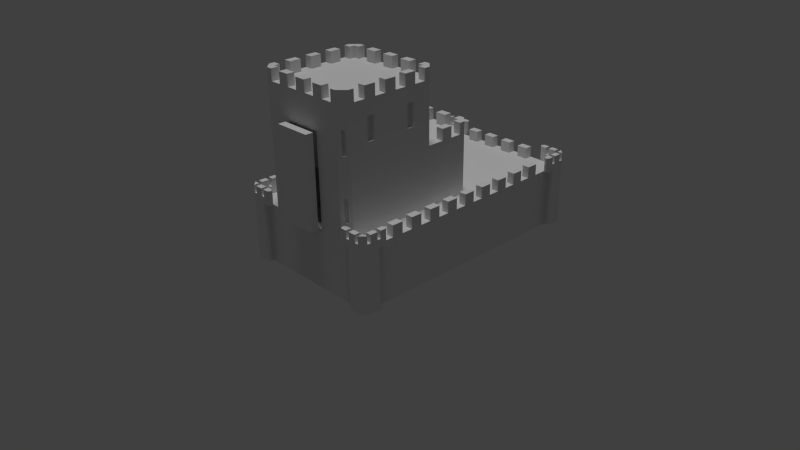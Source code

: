 # Source: FC_new_2_applied.blend  (saved by Blender 2.76.0; exported with 4.5.12 LTS)
import bpy
from mathutils import Matrix  # noqa: F401  (used for matrix-valued properties, if any)

bpy.ops.wm.read_factory_settings(use_empty=True)
scene = bpy.context.scene
scene.name = 'Scene'

# ---- collections
col_collection_1 = bpy.data.collections.new('Collection 1'); scene.collection.children.link(col_collection_1)

# ---- materials (node trees are filled in below, after node groups)
mat_material_002 = bpy.data.materials.new('Material.002')
mat_material_002.alpha_threshold = 0.0
mat_material_002.use_transparent_shadow = False
mat_material_002.roughness = 0.5

# ---- material node trees

# ---- world
world_world = bpy.data.worlds.new('World'); scene.world = world_world
world_world.color = (0.05088, 0.05088, 0.05088)
world_world.use_sun_shadow = False
world_world.sun_shadow_jitter_overblur = 0.0
world_world.cycles.sampling_method = 'MANUAL'
world_world.cycles.sample_map_resolution = 256

# ---- cameras
cam_camera = bpy.data.cameras.new('Camera')
cam_camera.clip_end = 100.0
cam_camera.lens = 35.0
cam_camera.sensor_width = 32.0
cam_camera.sensor_height = 18.0
cam_camera.ortho_scale = 7.314
cam_camera.dof.focus_distance = 0.0
cam_camera.dof.aperture_fstop = 128.0

# ---- lights
light_hemi = bpy.data.lights.new('Hemi', 'SUN')
light_hemi.transmission_factor = 0.0
light_hemi.angle = 0.1993
light_hemi.energy = 1.0
light_hemi.shadow_buffer_clip_start = 0.5
light_hemi.shadow_soft_size = 0.1
light_hemi.shadow_cascade_max_distance = 1000.0
light_hemi.cycles.use_multiple_importance_sampling = False

# ---- meshes
me_cube = bpy.data.meshes.new('Cube')
me_cube.from_pydata([(0.975, 2.45, 0.0), (0.975, -1.0, 0.0), (0.975, 2.45, 0.8), (0.975, -1.0, 0.8), (0.775, -1.0, 0.0), (0.975, -0.8, 0.8), (0.975, -0.8, 0.0), (0.975, -1.075, -4.284e-08), (0.975, -1.075, 0.8), (1.05, -1.0, 5.563e-08), (1.05, -1.0, 0.8), (0.775, -1.075, 0.9), (0.975, -1.075, 0.9), (0.975, -0.8, 0.9), (0.975, -1.0, 0.9), (0.775, -1.0, 0.9), (1.05, -0.8, 0.9), (1.05, -1.0, 0.9), (0.225, 0.4, 2.4), (0.225, 0.4, 2.55), (0.7, -0.9, 0.8), (0.6, -1.0, 0.8), (0.775, -1.0, 0.8), (0.6, -1.0, 2.4), (0.7, -0.9, 2.4), (0.7, -0.9, 1.6), (0.6, -1.0, 1.6), (0.6, 0.4, 1.6), (0.7, 0.3, 1.6), (0.7, 0.3, 2.4), (0.6, 0.4, 2.4), (0.7, 0.9, 1.6), (0.6, 1.0, 1.6), (0.6, 1.0, 0.8), (0.7, 0.9, 0.8), (0.875, -0.55, 0.8), (0.875, -0.55, 0.95), (0.875, -0.4, 0.8), (0.875, -0.4, 0.95), (0.975, -0.55, 0.8), (0.975, -0.55, 0.95), (0.975, -0.4, 0.8), (0.975, -0.4, 0.95), (0.675, -1.05, 0.8), (0.925, -1.075, 0.9), (0.6, -1.0, 2.1), (0.675, -1.05, 0.9), (1.025, -0.7, 0.9), (1.025, -0.7, 0.8), (0.7, -0.225, 2.55), (0.7, -0.225, 2.4), (0.7, -0.375, 2.55), (0.7, -0.375, 2.4), (0.6, -0.225, 2.55), (0.6, -0.225, 2.4), (0.6, -0.375, 2.55), (0.6, -0.375, 2.4), (0.7, 0.075, 2.55), (0.7, 0.075, 2.4), (0.7, -0.075, 2.55), (0.7, -0.075, 2.4), (0.6, 0.075, 2.55), (0.6, 0.075, 2.4), (0.6, -0.075, 2.55), (0.6, -0.075, 2.4), (0.7, -0.525, 2.55), (0.7, -0.525, 2.4), (0.7, -0.675, 2.55), (0.7, -0.675, 2.4), (0.6, -0.525, 2.55), (0.6, -0.525, 2.4), (0.6, -0.675, 2.55), (0.6, -0.675, 2.4), (0.7, -0.825, 2.55), (0.7, -0.825, 2.4), (0.6, -1.0, 2.55), (0.6, -1.0, 2.4), (0.6, -0.9, 2.55), (0.6, -0.9, 2.4), (0.525, -1.0, 2.55), (0.525, -1.0, 2.4), (0.7, -0.9, 2.55), (0.7, -0.9, 2.4), (0.6, -0.825, 2.55), (0.6, -0.825, 2.4), (0.525, -0.9, 2.55), (0.525, -0.9, 2.4), (0.525, 0.4, 2.55), (0.525, 0.4, 2.4), (0.7, 0.3, 2.55), (0.7, 0.3, 2.4), (0.6, 0.3, 2.55), (0.6, 0.3, 2.4), (0.7, 0.225, 2.55), (0.7, 0.225, 2.4), (0.6, 0.4, 2.55), (0.6, 0.4, 2.4), (0.525, 0.3, 2.55), (0.525, 0.3, 2.4), (0.6, 0.225, 2.55), (0.6, 0.225, 2.4), (0.875, -0.25, 0.8), (0.875, -0.25, 0.95), (0.875, -0.1, 0.8), (0.875, -0.1, 0.95), (0.975, -0.25, 0.8), (0.975, -0.25, 0.95), (0.975, -0.1, 0.8), (0.975, -0.1, 0.95), (0.875, 0.05, 0.8), (0.875, 0.05, 0.95), (0.875, 0.2, 0.8), (0.875, 0.2, 0.95), (0.975, 0.05, 0.8), (0.975, 0.05, 0.95), (0.975, 0.2, 0.8), (0.975, 0.2, 0.95), (0.875, 0.35, 0.8), (0.875, 0.35, 0.95), (0.875, 0.5, 0.8), (0.875, 0.5, 0.95), (0.975, 0.35, 0.8), (0.975, 0.35, 0.95), (0.975, 0.5, 0.8), (0.975, 0.5, 0.95), (0.875, 0.65, 0.8), (0.875, 0.65, 0.95), (0.875, 0.8, 0.8), (0.875, 0.8, 0.95), (0.975, 0.65, 0.8), (0.975, 0.65, 0.95), (0.975, 0.8, 0.8), (0.975, 0.8, 0.95), (0.875, 0.95, 0.8), (0.875, 0.95, 0.95), (0.875, 1.1, 0.8), (0.875, 1.1, 0.95), (0.975, 0.95, 0.8), (0.975, 0.95, 0.95), (0.975, 1.1, 0.8), (0.975, 1.1, 0.95), (0.875, 1.25, 0.8), (0.875, 1.25, 0.95), (0.875, 1.4, 0.8), (0.875, 1.4, 0.95), (0.975, 1.25, 0.8), (0.975, 1.25, 0.95), (0.975, 1.4, 0.8), (0.975, 1.4, 0.95), (0.875, 1.55, 0.8), (0.875, 1.55, 0.95), (0.875, 1.7, 0.8), (0.875, 1.7, 0.95), (0.975, 1.55, 0.8), (0.975, 1.55, 0.95), (0.975, 1.7, 0.8), (0.975, 1.7, 0.95), (0.875, 1.85, 0.8), (0.875, 1.85, 0.95), (0.875, 2.0, 0.8), (0.875, 2.0, 0.95), (0.975, 1.85, 0.8), (0.975, 1.85, 0.95), (0.975, 2.0, 0.8), (0.975, 2.0, 0.95), (0.975, 2.25, 0.0), (0.975, 2.25, 0.8), (0.775, 2.45, 0.0), (0.775, 2.45, 0.8), (1.025, 2.45, -8.196e-08), (0.975, 2.5, 0.0), (0.975, 2.525, 0.9), (1.05, 2.25, 0.9), (0.975, 2.25, 0.9), (0.775, 2.45, 0.9), (1.05, 2.45, 0.9), (0.975, 2.45, 0.9), (0.775, 2.525, 0.9), (1.025, 2.15, 0.8), (1.05, 2.4, 0.9), (0.825, 2.45, 0.9), (1.025, 2.15, 0.9), (0.675, 2.5, 0.9), (0.675, 2.5, 0.8), (0.525, 2.35, 0.8), (0.525, 2.35, 0.95), (0.375, 2.35, 0.8), (0.375, 2.35, 0.95), (0.525, 2.45, 0.8), (0.525, 2.45, 0.95), (0.375, 2.45, 0.8), (0.375, 2.45, 0.95), (0.225, 2.35, 0.8), (0.225, 2.35, 0.95), (0.075, 2.35, 0.8), (0.075, 2.35, 0.95), (0.225, 2.45, 0.8), (0.225, 2.45, 0.95), (0.075, 2.45, 0.8), (0.075, 2.45, 0.95), (0.525, 1.0, 1.75), (0.525, 1.0, 1.6), (0.7, 0.9, 1.75), (0.7, 0.9, 1.6), (0.6, 0.9, 1.75), (0.6, 0.9, 1.6), (0.7, 0.825, 1.75), (0.7, 0.825, 1.6), (0.6, 1.0, 1.75), (0.6, 1.0, 1.6), (0.525, 0.9, 1.75), (0.525, 0.9, 1.6), (0.6, 0.825, 1.75), (0.6, 0.825, 1.6), (0.7, 0.675, 1.75), (0.7, 0.675, 1.6), (0.7, 0.525, 1.75), (0.7, 0.525, 1.6), (0.6, 0.675, 1.75), (0.6, 0.675, 1.6), (0.6, 0.525, 1.75), (0.6, 0.525, 1.6), (0.225, 1.0, 1.75), (0.225, 1.0, 1.6), (0.375, 1.0, 1.75), (0.375, 1.0, 1.6), (0.225, 0.9, 1.75), (0.225, 0.9, 1.6), (0.375, 0.9, 1.75), (0.375, 0.9, 1.6), (0.075, 1.0, 1.75), (0.075, 1.0, 1.6), (0.075, 0.9, 1.75), (0.075, 0.9, 1.6), (0.375, 0.4, 2.55), (0.375, 0.4, 2.4), (0.225, 0.3, 2.55), (0.225, 0.3, 2.4), (0.375, 0.3, 2.55), (0.375, 0.3, 2.4), (0.075, 0.4, 2.55), (0.075, 0.4, 2.4), (0.075, 0.3, 2.55), (0.075, 0.3, 2.4), (0.225, -0.9, 2.4), (0.225, -0.9, 2.55), (0.375, -0.9, 2.55), (0.375, -0.9, 2.4), (0.225, -1.0, 2.55), (0.225, -1.0, 2.4), (0.375, -1.0, 2.55), (0.375, -1.0, 2.4), (0.075, -0.9, 2.55), (0.075, -0.9, 2.4), (0.075, -1.0, 2.55), (0.075, -1.0, 2.4), (0.25, -1.0, 1.6), (0.25, -1.0, 0.8), (0.25, -1.0, 2.0), (0.25, -1.0, 1.5), (0.25, -0.9, 1.6), (0.25, -0.9, 0.8), (0.25, -0.9, 1.5), (0.25, -0.9, 2.0), (0.25, 0.9, 0.8), (0.25, 0.9, 1.5), (0.25, -1.15, 0.8), (0.25, -1.15, 2.0), (0.25, -1.05, 0.8), (0.25, -1.05, 2.0), (0.975, 0.725, 0.8), (0.975, 0.725, 0.0), (0.975, 1.25, 0.8), (0.875, 1.065, 0.95), (0.9026, 1.1, 0.95), (0.875, 1.1, 0.8589), (0.975, 0.8865, 0.8), (0.7, 0.0, 0.8), (0.975, 0.0, 0.8), (0.7, -0.3, 2.4), (0.25, 0.0, 0.8), (1.0, -0.7, 0.9), (0.975, -0.725, 0.9), (0.975, -0.725, 0.8), (1.0, -0.7, 0.8), (0.975, -0.95, 0.9), (1.05, -0.725, 0.8), (1.05, -0.725, 0.9), (0.7, -0.9, 2.1), (0.925, -1.0, 0.9), (1.05, -0.95, 0.9), (0.7, -1.075, 0.9), (0.7, -1.075, 0.8), (0.675, -1.025, 0.8), (0.7, -1.0, 0.8), (0.7, -1.0, 0.9), (0.675, -1.025, 0.9), (1.05, -0.85, 0.9), (0.975, -0.85, 0.9), (0.825, -1.075, 0.9), (0.825, -1.0, 0.9), (0.975, -0.95, 1.0), (1.05, -0.95, 1.0), (1.05, -0.725, 1.0), (1.025, -0.7, 1.0), (0.925, -1.075, 1.0), (0.925, -1.0, 1.0), (0.775, -1.075, 1.0), (0.775, -1.0, 1.0), (0.975, -1.075, 1.0), (1.05, -0.8, 1.0), (1.05, -1.0, 1.0), (1.05, -0.85, 1.0), (0.975, -1.0, 1.0), (0.975, -0.85, 1.0), (0.975, -0.8, 1.0), (0.675, -1.05, 1.0), (0.975, -0.725, 1.0), (1.0, -0.7, 1.0), (0.7, -1.075, 1.0), (0.675, -1.025, 1.0), (0.7, -1.0, 1.0), (0.825, -1.075, 1.0), (0.825, -1.0, 1.0), (0.7, -0.9, 1.8), (0.6, -1.0, 1.8), (0.6333, -0.9667, 2.1), (0.6333, -0.9667, 1.8), (0.6667, -0.9333, 2.1), (0.6667, -0.9333, 1.8), (0.6181, -0.9348, 2.1), (0.6181, -0.9348, 1.8), (0.6348, -0.9181, 2.1), (0.6348, -0.9181, 1.8), (0.6, -1.0, 1.3), (0.7, -0.9, 1.3), (0.7, -0.9, 1.0), (0.6, -1.0, 1.0), (0.6333, -0.9667, 1.3), (0.6333, -0.9667, 1.0), (0.6667, -0.9333, 1.3), (0.6667, -0.9333, 1.0), (0.6181, -0.9348, 1.3), (0.6181, -0.9348, 1.0), (0.6348, -0.9181, 1.3), (0.6348, -0.9181, 1.0), (0.7, 2.45, 0.8), (0.675, 2.475, 0.8), (0.675, 2.475, 0.9), (0.7, 2.45, 0.9), (1.0, 2.15, 0.8), (0.975, 2.175, 0.8), (0.975, 2.175, 0.9), (1.0, 2.15, 0.9), (0.975, 2.525, 0.0), (0.975, 2.525, 0.8), (0.7, 2.525, 0.9), (0.7, 2.525, 0.8), (1.05, 2.45, -9.934e-08), (1.05, 2.45, 0.8), (0.975, 2.4, 0.9), (1.05, 2.175, 0.8), (1.05, 2.175, 0.9), (0.975, 2.3, 0.9), (0.925, 2.525, 0.9), (0.825, 2.525, 0.9), (1.05, 2.3, 0.9), (0.925, 2.45, 0.9), (0.6, 1.0, 1.3), (0.7, 0.9, 1.3), (0.7, 2.525, 1.0), (0.675, 2.5, 1.0), (0.975, 2.4, 1.0), (1.025, 2.15, 1.0), (1.05, 2.175, 1.0), (0.975, 2.525, 1.0), (1.05, 2.45, 1.0), (1.05, 2.4, 1.0), (1.05, 2.3, 1.0), (0.925, 2.45, 1.0), (0.925, 2.525, 1.0), (0.775, 2.45, 1.0), (0.775, 2.525, 1.0), (1.05, 2.25, 1.0), (0.7, 2.45, 1.0), (0.675, 2.475, 1.0), (1.0, 2.15, 1.0), (0.975, 2.175, 1.0), (0.975, 2.25, 1.0), (0.975, 2.45, 1.0), (0.825, 2.525, 1.0), (0.975, 2.3, 1.0), (0.825, 2.45, 1.0), (0.7, 0.9, 1.0), (0.6, 1.0, 1.0), (0.6667, 0.9333, 1.3), (0.6667, 0.9333, 1.0), (0.6333, 0.9667, 1.3), (0.6333, 0.9667, 1.0), (0.6348, 0.9181, 1.3), (0.6348, 0.9181, 1.0), (0.6181, 0.9348, 1.3), (0.6181, 0.9348, 1.0), (0.7, 0.3, 2.1), (0.6, 0.4, 2.1), (0.7, 0.3, 1.8), (0.6, 0.4, 1.8), (0.6667, 0.3333, 2.1), (0.6667, 0.3333, 1.8), (0.6333, 0.3667, 2.1), (0.6333, 0.3667, 1.8), (0.6348, 0.3181, 2.1), (0.6348, 0.3181, 1.8), (0.6181, 0.3348, 2.1), (0.6181, 0.3348, 1.8), (0.7, -0.65, 1.6), (0.7, -0.55, 1.6), (0.7, -0.65, 1.9), (0.7, -0.55, 1.9), (0.7, -0.65, 2.2), (0.7, -0.55, 2.2), (0.65, -0.5625, 1.9), (0.65, -0.6375, 1.9), (0.65, -0.6375, 2.2), (0.65, -0.5625, 2.2), (0.7, -0.05, 1.6), (0.7, 0.05, 1.6), (0.65, 0.0375, 2.2), (0.65, -0.0375, 2.2), (0.7, 0.05, 1.9), (0.7, -0.05, 1.9), (0.65, 0.0375, 1.9), (0.65, -0.0375, 1.9), (0.7, 0.05, 2.2), (0.7, -0.05, 2.2), (1.05, -0.825, 0.8), (1.025, -0.8, 0.8), (1.025, -0.8, 3.709e-08), (1.05, -0.825, 5.563e-08), (0.775, -1.05, 0.8), (0.8, -1.075, 0.8), (0.8, -1.075, -4.284e-08), (0.775, -1.05, -2.856e-08), (1.05, 2.275, -9.934e-08), (1.025, 2.25, -6.623e-08), (1.047, 2.275, -9.718e-08), (1.025, 2.25, 0.8), (1.05, 2.275, 0.8), (0.775, 2.5, 0.0), (0.8, 2.525, 0.0), (0.7998, 2.522, 0.0), (0.8, 2.525, 0.8), (0.775, 2.5, 0.8), (-0.975, 2.45, 0.0), (-0.975, -1.0, 0.0), (-0.975, 2.45, 0.8), (-0.975, -1.0, 0.8), (-0.775, -1.0, 0.0), (-0.975, -0.8, 0.8), (-0.975, -0.8, 0.0), (-0.975, -1.075, -4.284e-08), (-0.975, -1.075, 0.8), (-1.05, -1.0, 5.563e-08), (-1.05, -1.0, 0.8), (-0.775, -1.075, 0.9), (-0.975, -1.075, 0.9), (-0.975, -0.8, 0.9), (-0.975, -1.0, 0.9), (-0.775, -1.0, 0.9), (-1.05, -0.8, 0.9), (-1.05, -1.0, 0.9), (-0.225, 0.4, 2.4), (-0.225, 0.4, 2.55), (-0.7, -0.9, 0.8), (-0.6, -1.0, 0.8), (-0.775, -1.0, 0.8), (-0.6, -1.0, 2.4), (-0.7, -0.9, 2.4), (-0.7, -0.9, 1.6), (-0.6, -1.0, 1.6), (-0.6, 0.4, 1.6), (-0.7, 0.3, 1.6), (-0.7, 0.3, 2.4), (-0.6, 0.4, 2.4), (-0.7, 0.9, 1.6), (-0.6, 1.0, 1.6), (-0.6, 1.0, 0.8), (-0.7, 0.9, 0.8), (-0.875, -0.55, 0.8), (-0.875, -0.55, 0.95), (-0.875, -0.4, 0.8), (-0.875, -0.4, 0.95), (-0.975, -0.55, 0.8), (-0.975, -0.55, 0.95), (-0.975, -0.4, 0.8), (-0.975, -0.4, 0.95), (-0.675, -1.05, 0.8), (-0.925, -1.075, 0.9), (-0.6, -1.0, 2.1), (-0.675, -1.05, 0.9), (-1.025, -0.7, 0.9), (-1.025, -0.7, 0.8), (-0.7, -0.225, 2.55), (-0.7, -0.225, 2.4), (-0.7, -0.375, 2.55), (-0.7, -0.375, 2.4), (-0.6, -0.225, 2.55), (-0.6, -0.225, 2.4), (-0.6, -0.375, 2.55), (-0.6, -0.375, 2.4), (-0.7, 0.075, 2.55), (-0.7, 0.075, 2.4), (-0.7, -0.075, 2.55), (-0.7, -0.075, 2.4), (-0.6, 0.075, 2.55), (-0.6, 0.075, 2.4), (-0.6, -0.075, 2.55), (-0.6, -0.075, 2.4), (-0.7, -0.525, 2.55), (-0.7, -0.525, 2.4), (-0.7, -0.675, 2.55), (-0.7, -0.675, 2.4), (-0.6, -0.525, 2.55), (-0.6, -0.525, 2.4), (-0.6, -0.675, 2.55), (-0.6, -0.675, 2.4), (-0.7, -0.825, 2.55), (-0.7, -0.825, 2.4), (-0.6, -1.0, 2.55), (-0.6, -1.0, 2.4), (-0.6, -0.9, 2.55), (-0.6, -0.9, 2.4), (-0.525, -1.0, 2.55), (-0.525, -1.0, 2.4), (-0.7, -0.9, 2.55), (-0.7, -0.9, 2.4), (-0.6, -0.825, 2.55), (-0.6, -0.825, 2.4), (-0.525, -0.9, 2.55), (-0.525, -0.9, 2.4), (-0.525, 0.4, 2.55), (-0.525, 0.4, 2.4), (-0.7, 0.3, 2.55), (-0.7, 0.3, 2.4), (-0.6, 0.3, 2.55), (-0.6, 0.3, 2.4), (-0.7, 0.225, 2.55), (-0.7, 0.225, 2.4), (-0.6, 0.4, 2.55), (-0.6, 0.4, 2.4), (-0.525, 0.3, 2.55), (-0.525, 0.3, 2.4), (-0.6, 0.225, 2.55), (-0.6, 0.225, 2.4), (-0.875, -0.25, 0.8), (-0.875, -0.25, 0.95), (-0.875, -0.1, 0.8), (-0.875, -0.1, 0.95), (-0.975, -0.25, 0.8), (-0.975, -0.25, 0.95), (-0.975, -0.1, 0.8), (-0.975, -0.1, 0.95), (-0.875, 0.05, 0.8), (-0.875, 0.05, 0.95), (-0.875, 0.2, 0.8), (-0.875, 0.2, 0.95), (-0.975, 0.05, 0.8), (-0.975, 0.05, 0.95), (-0.975, 0.2, 0.8), (-0.975, 0.2, 0.95), (-0.875, 0.35, 0.8), (-0.875, 0.35, 0.95), (-0.875, 0.5, 0.8), (-0.875, 0.5, 0.95), (-0.975, 0.35, 0.8), (-0.975, 0.35, 0.95), (-0.975, 0.5, 0.8), (-0.975, 0.5, 0.95), (-0.875, 0.65, 0.8), (-0.875, 0.65, 0.95), (-0.875, 0.8, 0.8), (-0.875, 0.8, 0.95), (-0.975, 0.65, 0.8), (-0.975, 0.65, 0.95), (-0.975, 0.8, 0.8), (-0.975, 0.8, 0.95), (-0.875, 0.95, 0.8), (-0.875, 0.95, 0.95), (-0.875, 1.1, 0.8), (-0.875, 1.1, 0.95), (-0.975, 0.95, 0.8), (-0.975, 0.95, 0.95), (-0.975, 1.1, 0.8), (-0.975, 1.1, 0.95), (-0.875, 1.25, 0.8), (-0.875, 1.25, 0.95), (-0.875, 1.4, 0.8), (-0.875, 1.4, 0.95), (-0.975, 1.25, 0.8), (-0.975, 1.25, 0.95), (-0.975, 1.4, 0.8), (-0.975, 1.4, 0.95), (-0.875, 1.55, 0.8), (-0.875, 1.55, 0.95), (-0.875, 1.7, 0.8), (-0.875, 1.7, 0.95), (-0.975, 1.55, 0.8), (-0.975, 1.55, 0.95), (-0.975, 1.7, 0.8), (-0.975, 1.7, 0.95), (-0.875, 1.85, 0.8), (-0.875, 1.85, 0.95), (-0.875, 2.0, 0.8), (-0.875, 2.0, 0.95), (-0.975, 1.85, 0.8), (-0.975, 1.85, 0.95), (-0.975, 2.0, 0.8), (-0.975, 2.0, 0.95), (-0.975, 2.25, 0.0), (-0.975, 2.25, 0.8), (-0.775, 2.45, 0.0), (-0.775, 2.45, 0.8), (-1.025, 2.45, -8.196e-08), (-0.975, 2.5, 0.0), (-0.975, 2.525, 0.9), (-1.05, 2.25, 0.9), (-0.975, 2.25, 0.9), (-0.775, 2.45, 0.9), (-1.05, 2.45, 0.9), (-0.975, 2.45, 0.9), (-0.775, 2.525, 0.9), (-1.025, 2.15, 0.8), (-1.05, 2.4, 0.9), (-0.825, 2.45, 0.9), (-1.025, 2.15, 0.9), (-0.675, 2.5, 0.9), (-0.675, 2.5, 0.8), (-0.525, 2.35, 0.8), (-0.525, 2.35, 0.95), (-0.375, 2.35, 0.8), (-0.375, 2.35, 0.95), (-0.525, 2.45, 0.8), (-0.525, 2.45, 0.95), (-0.375, 2.45, 0.8), (-0.375, 2.45, 0.95), (-0.225, 2.35, 0.8), (-0.225, 2.35, 0.95), (-0.075, 2.35, 0.8), (-0.075, 2.35, 0.95), (-0.225, 2.45, 0.8), (-0.225, 2.45, 0.95), (-0.075, 2.45, 0.8), (-0.075, 2.45, 0.95), (-0.525, 1.0, 1.75), (-0.525, 1.0, 1.6), (-0.7, 0.9, 1.75), (-0.7, 0.9, 1.6), (-0.6, 0.9, 1.75), (-0.6, 0.9, 1.6), (-0.7, 0.825, 1.75), (-0.7, 0.825, 1.6), (-0.6, 1.0, 1.75), (-0.6, 1.0, 1.6), (-0.525, 0.9, 1.75), (-0.525, 0.9, 1.6), (-0.6, 0.825, 1.75), (-0.6, 0.825, 1.6), (-0.7, 0.675, 1.75), (-0.7, 0.675, 1.6), (-0.7, 0.525, 1.75), (-0.7, 0.525, 1.6), (-0.6, 0.675, 1.75), (-0.6, 0.675, 1.6), (-0.6, 0.525, 1.75), (-0.6, 0.525, 1.6), (-0.225, 1.0, 1.75), (-0.225, 1.0, 1.6), (-0.375, 1.0, 1.75), (-0.375, 1.0, 1.6), (-0.225, 0.9, 1.75), (-0.225, 0.9, 1.6), (-0.375, 0.9, 1.75), (-0.375, 0.9, 1.6), (-0.075, 1.0, 1.75), (-0.075, 1.0, 1.6), (-0.075, 0.9, 1.75), (-0.075, 0.9, 1.6), (-0.375, 0.4, 2.55), (-0.375, 0.4, 2.4), (-0.225, 0.3, 2.55), (-0.225, 0.3, 2.4), (-0.375, 0.3, 2.55), (-0.375, 0.3, 2.4), (-0.075, 0.4, 2.55), (-0.075, 0.4, 2.4), (-0.075, 0.3, 2.55), (-0.075, 0.3, 2.4), (-0.225, -0.9, 2.4), (-0.225, -0.9, 2.55), (-0.375, -0.9, 2.55), (-0.375, -0.9, 2.4), (-0.225, -1.0, 2.55), (-0.225, -1.0, 2.4), (-0.375, -1.0, 2.55), (-0.375, -1.0, 2.4), (-0.075, -0.9, 2.55), (-0.075, -0.9, 2.4), (-0.075, -1.0, 2.55), (-0.075, -1.0, 2.4), (-0.25, -1.0, 1.6), (-0.25, -1.0, 0.8), (-0.25, -1.0, 2.0), (-0.25, -1.0, 1.5), (-0.25, -0.9, 1.6), (-0.25, -0.9, 0.8), (-0.25, -0.9, 1.5), (-0.25, -0.9, 2.0), (-0.25, 0.9, 0.8), (-0.25, 0.9, 1.5), (-0.25, -1.15, 0.8), (-0.25, -1.15, 2.0), (-0.25, -1.05, 0.8), (-0.25, -1.05, 2.0), (-0.975, 0.725, 0.8), (-0.975, 0.725, 0.0), (-0.975, 1.25, 0.8), (0.0, 1.25, 0.8), (-0.875, 1.065, 0.95), (-0.9026, 1.1, 0.95), (-0.875, 1.1, 0.8589), (-0.975, 0.8865, 0.8), (-0.7, 0.0, 0.8), (-0.975, 0.0, 0.8), (-0.7, -0.3, 2.4), (-0.25, 0.0, 0.8), (-1.0, -0.7, 0.9), (-0.975, -0.725, 0.9), (-0.975, -0.725, 0.8), (-1.0, -0.7, 0.8), (-0.975, -0.95, 0.9), (-1.05, -0.725, 0.8), (-1.05, -0.725, 0.9), (-0.7, -0.9, 2.1), (-0.925, -1.0, 0.9), (-1.05, -0.95, 0.9), (-0.7, -1.075, 0.9), (-0.7, -1.075, 0.8), (-0.675, -1.025, 0.8), (-0.7, -1.0, 0.8), (-0.7, -1.0, 0.9), (-0.675, -1.025, 0.9), (-1.05, -0.85, 0.9), (-0.975, -0.85, 0.9), (-0.825, -1.075, 0.9), (-0.825, -1.0, 0.9), (-0.975, -0.95, 1.0), (-1.05, -0.95, 1.0), (-1.05, -0.725, 1.0), (-1.025, -0.7, 1.0), (-0.925, -1.075, 1.0), (-0.925, -1.0, 1.0), (-0.775, -1.075, 1.0), (-0.775, -1.0, 1.0), (-0.975, -1.075, 1.0), (-1.05, -0.8, 1.0), (-1.05, -1.0, 1.0), (-1.05, -0.85, 1.0), (-0.975, -1.0, 1.0), (-0.975, -0.85, 1.0), (-0.975, -0.8, 1.0), (-0.675, -1.05, 1.0), (-0.975, -0.725, 1.0), (-1.0, -0.7, 1.0), (-0.7, -1.075, 1.0), (-0.675, -1.025, 1.0), (-0.7, -1.0, 1.0), (-0.825, -1.075, 1.0), (-0.825, -1.0, 1.0), (-0.7, -0.9, 1.8), (-0.6, -1.0, 1.8), (-0.6333, -0.9667, 2.1), (-0.6333, -0.9667, 1.8), (-0.6667, -0.9333, 2.1), (-0.6667, -0.9333, 1.8), (-0.6181, -0.9348, 2.1), (-0.6181, -0.9348, 1.8), (-0.6348, -0.9181, 2.1), (-0.6348, -0.9181, 1.8), (-0.6, -1.0, 1.3), (-0.7, -0.9, 1.3), (-0.7, -0.9, 1.0), (-0.6, -1.0, 1.0), (-0.6333, -0.9667, 1.3), (-0.6333, -0.9667, 1.0), (-0.6667, -0.9333, 1.3), (-0.6667, -0.9333, 1.0), (-0.6181, -0.9348, 1.3), (-0.6181, -0.9348, 1.0), (-0.6348, -0.9181, 1.3), (-0.6348, -0.9181, 1.0), (0.0, 1.0, 1.6), (0.0, 1.0, 1.75), (0.0, 0.9, 1.6), (0.0, 0.9, 1.75), (0.0, 0.4, 1.6), (0.0, 0.4, 2.4), (0.0, 1.0, 0.8), (0.0, 1.0, 1.6), (0.0, -1.0, 2.4), (0.0, 0.4, 2.4), (0.0, 0.4, 2.55), (0.0, 0.3, 2.4), (0.0, 0.3, 2.55), (0.0, -0.9, 2.4), (0.0, -0.9, 2.55), (0.0, -1.0, 2.4), (0.0, -1.0, 2.55), (0.0, -1.0, 0.8), (0.0, -1.0, 2.0), (0.0, -0.9, 1.6), (0.0, -0.9, 0.8), (0.0, -0.9, 2.0), (0.0, -0.9, 1.5), (0.0, 0.9, 0.8), (0.0, 0.9, 1.5), (0.0, -1.05, 2.0), (0.0, -1.05, 0.8), (0.0, -1.15, 2.0), (0.0, -1.15, 0.8), (0.0, 2.45, 0.8), (0.0, 2.45, 0.0), (0.0, -1.0, 0.0), (0.0, -0.3, 2.4), (0.0, 0.0, 0.8), (-0.7, 2.45, 0.8), (-0.675, 2.475, 0.8), (-0.675, 2.475, 0.9), (-0.7, 2.45, 0.9), (-1.0, 2.15, 0.8), (-0.975, 2.175, 0.8), (-0.975, 2.175, 0.9), (-1.0, 2.15, 0.9), (-0.975, 2.525, 0.0), (-0.975, 2.525, 0.8), (-0.7, 2.525, 0.9), (-0.7, 2.525, 0.8), (-1.05, 2.45, -9.934e-08), (-1.05, 2.45, 0.8), (-0.975, 2.4, 0.9), (-1.05, 2.175, 0.8), (-1.05, 2.175, 0.9), (-0.975, 2.3, 0.9), (-0.925, 2.525, 0.9), (-0.825, 2.525, 0.9), (-1.05, 2.3, 0.9), (-0.925, 2.45, 0.9), (-0.6, 1.0, 1.3), (-0.7, 0.9, 1.3), (-0.7, 2.525, 1.0), (-0.675, 2.5, 1.0), (-0.975, 2.4, 1.0), (-1.025, 2.15, 1.0), (-1.05, 2.175, 1.0), (-0.975, 2.525, 1.0), (-1.05, 2.45, 1.0), (-1.05, 2.4, 1.0), (-1.05, 2.3, 1.0), (-0.925, 2.45, 1.0), (-0.925, 2.525, 1.0), (-0.775, 2.45, 1.0), (-0.775, 2.525, 1.0), (-1.05, 2.25, 1.0), (-0.7, 2.45, 1.0), (-0.675, 2.475, 1.0), (-1.0, 2.15, 1.0), (-0.975, 2.175, 1.0), (-0.975, 2.25, 1.0), (-0.975, 2.45, 1.0), (-0.825, 2.525, 1.0), (-0.975, 2.3, 1.0), (-0.825, 2.45, 1.0), (-0.7, 0.9, 1.0), (-0.6, 1.0, 1.0), (-0.6667, 0.9333, 1.3), (-0.6667, 0.9333, 1.0), (-0.6333, 0.9667, 1.3), (-0.6333, 0.9667, 1.0), (-0.6348, 0.9181, 1.3), (-0.6348, 0.9181, 1.0), (-0.6181, 0.9348, 1.3), (-0.6181, 0.9348, 1.0), (-0.7, 0.3, 2.1), (-0.6, 0.4, 2.1), (-0.7, 0.3, 1.8), (-0.6, 0.4, 1.8), (-0.6667, 0.3333, 2.1), (-0.6667, 0.3333, 1.8), (-0.6333, 0.3667, 2.1), (-0.6333, 0.3667, 1.8), (-0.6348, 0.3181, 2.1), (-0.6348, 0.3181, 1.8), (-0.6181, 0.3348, 2.1), (-0.6181, 0.3348, 1.8), (-0.7, -0.65, 1.6), (-0.7, -0.55, 1.6), (-0.7, -0.65, 1.9), (-0.7, -0.55, 1.9), (-0.7, -0.65, 2.2), (-0.7, -0.55, 2.2), (-0.65, -0.5625, 1.9), (-0.65, -0.6375, 1.9), (-0.65, -0.6375, 2.2), (-0.65, -0.5625, 2.2), (-0.7, -0.05, 1.6), (-0.7, 0.05, 1.6), (-0.65, 0.0375, 2.2), (-0.65, -0.0375, 2.2), (-0.7, 0.05, 1.9), (-0.7, -0.05, 1.9), (-0.65, 0.0375, 1.9), (-0.65, -0.0375, 1.9), (-0.7, 0.05, 2.2), (-0.7, -0.05, 2.2), (-1.05, -0.825, 0.8), (-1.025, -0.8, 0.8), (-1.025, -0.8, 3.709e-08), (-1.05, -0.825, 5.563e-08), (-0.775, -1.05, 0.8), (-0.8, -1.075, 0.8), (-0.8, -1.075, -4.284e-08), (-0.775, -1.05, -2.856e-08), (-1.05, 2.275, -9.934e-08), (-1.025, 2.25, -6.623e-08), (-1.047, 2.275, -9.718e-08), (-1.025, 2.25, 0.8), (-1.05, 2.275, 0.8), (-0.775, 2.5, 0.0), (-0.8, 2.525, 0.0), (-0.7998, 2.522, 0.0), (-0.8, 2.525, 0.8), (-0.775, 2.5, 0.8)], [], [(170, 450, 449, 354), (286, 436, 5, 283, 284, 48), (271, 270, 278, 5, 6), (14, 12, 309, 313), (7, 1, 9), (8, 10, 17, 12), (48, 284, 281, 47), (9, 10, 8, 7), (259, 256, 260, 262), (832, 279, 29, 30, 805), (234, 19, 236, 238), (415, 416, 418, 417), (337, 21, 20, 336, 341, 339), (325, 26, 25, 324, 329, 327), (300, 15, 11, 299), (4, 22, 21), (27, 406, 410, 408, 405, 28), (33, 394, 398, 396, 393, 34), (36, 38, 37, 35), (38, 42, 41, 37), (42, 40, 39, 41), (40, 36, 35, 39), (40, 42, 38, 36), (293, 43, 46, 296), (47, 281, 318, 304), (6, 5, 436, 437), (5, 13, 282, 283), (51, 49, 53, 55), (51, 55, 56, 52), (49, 51, 52, 50), (53, 49, 50, 54), (55, 53, 54, 56), (59, 57, 61, 63), (59, 63, 64, 60), (57, 59, 60, 58), (61, 57, 58, 62), (63, 61, 62, 64), (67, 65, 69, 71), (67, 71, 72, 68), (65, 67, 68, 66), (69, 65, 66, 70), (71, 69, 70, 72), (75, 81, 73, 83, 77, 85, 79), (75, 79, 80, 76), (81, 75, 76, 82), (83, 73, 74, 84), (85, 77, 78, 86), (73, 81, 82, 74), (77, 83, 84, 78), (79, 85, 86, 80), (89, 95, 87, 97, 91, 99, 93), (89, 93, 94, 90), (95, 89, 90, 96), (97, 87, 88, 98), (99, 91, 92, 100), (87, 95, 96, 88), (91, 97, 98, 92), (93, 99, 100, 94), (102, 104, 103, 101), (104, 108, 107, 103), (108, 106, 105, 107), (106, 102, 101, 105), (106, 108, 104, 102), (110, 112, 111, 109), (112, 116, 115, 111), (116, 114, 113, 115), (114, 110, 109, 113), (114, 116, 112, 110), (118, 120, 119, 117), (120, 124, 123, 119), (124, 122, 121, 123), (122, 118, 117, 121), (122, 124, 120, 118), (126, 128, 127, 125), (128, 132, 131, 127), (132, 130, 129, 131), (130, 126, 125, 129), (130, 132, 128, 126), (273, 136, 275), (274, 140, 139, 135, 275), (140, 138, 137, 139), (138, 134, 133, 137), (138, 140, 274, 273, 134), (142, 144, 143, 141), (144, 148, 147, 143), (148, 146, 145, 147), (146, 142, 141, 145), (146, 148, 144, 142), (150, 152, 151, 149), (152, 156, 155, 151), (156, 154, 153, 155), (154, 150, 149, 153), (154, 156, 152, 150), (158, 160, 159, 157), (160, 164, 163, 159), (164, 162, 161, 163), (162, 158, 157, 161), (162, 164, 160, 158), (165, 0, 169, 445, 444), (358, 359, 447, 443), (183, 182, 356, 357), (169, 0, 170), (355, 354, 449, 451), (173, 166, 351, 352), (168, 174, 349, 346), (381, 382, 371, 385, 384), (185, 187, 186, 184), (187, 191, 190, 186), (191, 189, 188, 190), (189, 185, 184, 188), (189, 191, 187, 185), (193, 195, 194, 192), (195, 199, 198, 194), (199, 197, 196, 198), (197, 193, 192, 196), (197, 199, 195, 193), (202, 208, 200, 210, 204, 212, 206), (202, 206, 207, 203), (208, 202, 203, 209), (210, 200, 201, 211), (212, 204, 205, 213), (200, 208, 209, 201), (204, 210, 211, 205), (206, 212, 213, 207), (216, 214, 218, 220), (216, 220, 221, 217), (214, 216, 217, 215), (218, 214, 215, 219), (220, 218, 219, 221), (224, 222, 226, 228), (224, 228, 229, 225), (222, 224, 225, 223), (226, 222, 223, 227), (228, 226, 227, 229), (230, 232, 233, 231), (801, 230, 231, 800), (234, 238, 239, 235), (19, 234, 235, 18), (236, 19, 18, 237), (238, 236, 237, 239), (240, 242, 243, 241), (810, 240, 241, 809), (246, 245, 248, 250), (246, 250, 251, 247), (245, 246, 247, 244), (248, 245, 244, 249), (250, 248, 249, 251), (252, 254, 255, 253), (814, 252, 253, 813), (257, 21, 337, 334, 26, 256, 259), (808, 818, 258, 256, 26, 325, 45, 23), (819, 260, 263, 821), (820, 261, 280, 833), (822, 262, 260, 819), (256, 258, 263, 260), (817, 257, 261, 820), (257, 259, 262, 261), (823, 264, 265, 824), (261, 262, 265, 264, 280), (825, 269, 268, 826), (269, 267, 266, 268), (828, 826, 268, 266), (165, 166, 272, 276, 270, 271), (20, 277, 34, 393, 369, 31, 28, 426, 425, 416, 415, 25, 335, 336), (20, 21, 22), (272, 726, 33), (136, 274, 275), (272, 33, 34), (134, 273, 275, 135, 133), (273, 274, 136), (276, 272, 34), (270, 276, 34, 277, 278), (278, 277, 20, 22, 3, 5), (15, 22, 294, 295), (833, 280, 264, 823), (283, 282, 281, 284), (282, 13, 315, 317), (48, 47, 287, 286), (4, 1, 7, 441, 442), (46, 43, 292, 291), (285, 14, 17, 290), (439, 22, 4, 442), (295, 294, 293, 296), (292, 440, 11, 291), (11, 15, 308, 307), (440, 8, 12, 44, 299, 11), (439, 440, 292), (13, 16, 310, 315), (297, 298, 314, 312), (13, 298, 297, 16), (281, 282, 317, 318), (15, 295, 321, 308), (314, 301, 302, 312), (307, 308, 321, 320, 316), (12, 17, 311, 309), (315, 310, 304, 318, 317), (167, 168, 452, 448), (307, 316, 319), (285, 290, 302, 301), (290, 297, 312, 302), (306, 323, 322, 305), (289, 300, 323, 306), (46, 291, 319, 316), (295, 296, 320, 321), (300, 299, 322, 323), (5, 3, 14, 285, 298, 13), (313, 309, 311), (726, 806, 33), (44, 289, 306, 305), (304, 310, 303), (14, 289, 44, 12), (299, 44, 305, 322), (291, 11, 307, 319), (298, 285, 301, 314), (2, 168, 829, 726, 272, 166), (287, 47, 304, 303), (296, 46, 316, 320), (23, 45, 326, 328, 288, 24), (45, 325, 327, 326), (327, 329, 333, 331), (328, 329, 324, 288), (330, 331, 333, 332), (326, 327, 331, 330), (329, 328, 332, 333), (328, 326, 330, 332), (26, 334, 338, 340, 335, 25), (334, 337, 339, 338), (339, 341, 345, 343), (340, 341, 336, 335), (342, 343, 345, 344), (338, 339, 343, 342), (341, 340, 344, 345), (340, 338, 342, 344), (0, 165, 271, 6, 1, 4, 831, 830, 167), (168, 167, 830, 829), (267, 827, 828, 266), (267, 269, 825, 827), (262, 822, 824, 265), (258, 818, 821, 263), (4, 21, 257, 817, 831), (254, 816, 815, 255), (252, 814, 816, 254), (242, 812, 811, 243), (240, 810, 812, 242), (23, 24, 279, 832, 808), (33, 806, 807, 32, 368, 394), (27, 804, 805, 30, 404, 406), (27, 28, 31, 32, 807, 804), (232, 803, 802, 233), (230, 801, 803, 232), (346, 349, 348, 347), (183, 347, 348, 182), (352, 351, 350, 353), (350, 178, 181, 353), (177, 451, 357, 356), (389, 376, 375), (355, 451, 177, 365, 364, 171), (166, 446, 361, 178, 350, 351), (180, 367, 379, 392), (181, 178, 361, 362), (169, 170, 354, 358), (354, 355, 359, 358), (359, 355, 171, 175), (175, 171, 375, 376), (361, 447, 172, 362), (176, 360, 179, 175), (174, 180, 365, 177), (352, 353, 386, 387), (349, 174, 381, 384), (363, 173, 172, 366), (171, 176, 389, 375), (383, 373, 374), (174, 177, 382, 381), (172, 173, 388, 383), (372, 391, 378, 377), (179, 360, 372, 377), (367, 364, 380, 379), (365, 180, 392, 390), (356, 182, 371, 370), (353, 181, 373, 386), (366, 179, 377, 378), (371, 382, 370), (173, 352, 387, 388), (364, 365, 390, 380), (2, 166, 173, 363, 360, 176), (348, 349, 384, 385), (360, 363, 391, 372), (363, 366, 378, 391), (176, 175, 376, 389), (166, 165, 444, 446), (383, 388, 387, 386, 373), (181, 362, 374, 373), (177, 356, 370, 382), (362, 172, 383, 374), (182, 348, 385, 371), (392, 379, 380, 390), (368, 32, 31, 369, 395, 397), (396, 395, 369, 393), (396, 398, 402, 400), (394, 368, 397, 398), (402, 401, 399, 400), (395, 396, 400, 399), (398, 397, 401, 402), (397, 395, 399, 401), (404, 30, 29, 403, 407, 409), (408, 407, 403, 405), (408, 410, 414, 412), (406, 404, 409, 410), (414, 413, 411, 412), (407, 408, 412, 411), (410, 409, 413, 414), (409, 407, 411, 413), (420, 419, 423, 424), (25, 415, 417, 419, 420, 418, 416, 425, 430, 434, 433, 429, 426, 28, 405, 403, 29, 279, 24, 288, 324), (421, 424, 423, 422), (418, 420, 424, 421), (419, 417, 422, 423), (417, 418, 421, 422), (431, 427, 428, 432), (426, 429, 430, 425), (434, 430, 432, 428), (429, 433, 427, 431), (430, 429, 431, 432), (433, 434, 428, 427), (17, 14, 313, 311), (16, 287, 303, 310), (3, 22, 15, 300, 289, 14), (1, 6, 437, 438, 9), (438, 435, 10, 9), (435, 438, 437, 436), (10, 435, 16, 297, 290, 17), (16, 435, 286, 287), (435, 436, 286), (439, 442, 441, 440), (7, 8, 440, 441), (22, 439, 292, 43, 293, 294), (443, 444, 445), (446, 444, 443, 447), (443, 445, 169, 358), (447, 359, 175, 179, 366, 172), (446, 447, 361), (448, 449, 450), (451, 449, 448, 452), (0, 167, 448, 450, 170), (357, 452, 168, 346, 347, 183), (451, 452, 357), (168, 2, 176, 367, 180, 174), (367, 176, 171, 364), (623, 842, 937, 938), (740, 501, 738, 737, 458, 924), (724, 459, 458, 732, 723), (467, 767, 763, 465), (460, 462, 454), (461, 465, 470, 463), (501, 500, 735, 738), (462, 460, 461, 463), (712, 715, 713, 709), (832, 805, 483, 482, 733), (687, 691, 689, 472), (903, 905, 906, 904), (791, 793, 795, 790, 473, 474), (779, 781, 783, 778, 478, 479), (754, 753, 464, 468), (457, 474, 475), (480, 481, 893, 896, 898, 894), (486, 487, 881, 884, 886, 882), (489, 488, 490, 491), (491, 490, 494, 495), (495, 494, 492, 493), (493, 492, 488, 489), (493, 489, 491, 495), (747, 750, 499, 496), (500, 758, 772, 735), (459, 925, 924, 458), (458, 737, 736, 466), (504, 508, 506, 502), (504, 505, 509, 508), (502, 503, 505, 504), (506, 507, 503, 502), (508, 509, 507, 506), (512, 516, 514, 510), (512, 513, 517, 516), (510, 511, 513, 512), (514, 515, 511, 510), (516, 517, 515, 514), (520, 524, 522, 518), (520, 521, 525, 524), (518, 519, 521, 520), (522, 523, 519, 518), (524, 525, 523, 522), (528, 532, 538, 530, 536, 526, 534), (528, 529, 533, 532), (534, 535, 529, 528), (536, 537, 527, 526), (538, 539, 531, 530), (526, 527, 535, 534), (530, 531, 537, 536), (532, 533, 539, 538), (542, 546, 552, 544, 550, 540, 548), (542, 543, 547, 546), (548, 549, 543, 542), (550, 551, 541, 540), (552, 553, 545, 544), (540, 541, 549, 548), (544, 545, 551, 550), (546, 547, 553, 552), (555, 554, 556, 557), (557, 556, 560, 561), (561, 560, 558, 559), (559, 558, 554, 555), (559, 555, 557, 561), (563, 562, 564, 565), (565, 564, 568, 569), (569, 568, 566, 567), (567, 566, 562, 563), (567, 563, 565, 569), (571, 570, 572, 573), (573, 572, 576, 577), (577, 576, 574, 575), (575, 574, 570, 571), (575, 571, 573, 577), (579, 578, 580, 581), (581, 580, 584, 585), (585, 584, 582, 583), (583, 582, 578, 579), (583, 579, 581, 585), (727, 729, 589), (728, 729, 588, 592, 593), (593, 592, 590, 591), (591, 590, 586, 587), (591, 587, 727, 728, 593), (595, 594, 596, 597), (597, 596, 600, 601), (601, 600, 598, 599), (599, 598, 594, 595), (599, 595, 597, 601), (603, 602, 604, 605), (605, 604, 608, 609), (609, 608, 606, 607), (607, 606, 602, 603), (607, 603, 605, 609), (611, 610, 612, 613), (613, 612, 616, 617), (617, 616, 614, 615), (615, 614, 610, 611), (615, 611, 613, 617), (618, 932, 933, 622, 453), (846, 931, 935, 847), (636, 845, 844, 635), (622, 623, 453), (843, 939, 937, 842), (626, 840, 839, 619), (621, 834, 837, 627), (869, 872, 873, 859, 870), (638, 637, 639, 640), (640, 639, 643, 644), (644, 643, 641, 642), (642, 641, 637, 638), (642, 638, 640, 644), (646, 645, 647, 648), (648, 647, 651, 652), (652, 651, 649, 650), (650, 649, 645, 646), (650, 646, 648, 652), (655, 659, 665, 657, 663, 653, 661), (655, 656, 660, 659), (661, 662, 656, 655), (663, 664, 654, 653), (665, 666, 658, 657), (653, 654, 662, 661), (657, 658, 664, 663), (659, 660, 666, 665), (669, 673, 671, 667), (669, 670, 674, 673), (667, 668, 670, 669), (671, 672, 668, 667), (673, 674, 672, 671), (677, 681, 679, 675), (677, 678, 682, 681), (675, 676, 678, 677), (679, 680, 676, 675), (681, 682, 680, 679), (683, 684, 686, 685), (801, 800, 684, 683), (687, 688, 692, 691), (472, 471, 688, 687), (689, 690, 471, 472), (691, 692, 690, 689), (693, 694, 696, 695), (810, 809, 694, 693), (699, 703, 701, 698), (699, 700, 704, 703), (698, 697, 700, 699), (701, 702, 697, 698), (703, 704, 702, 701), (705, 706, 708, 707), (814, 813, 706, 705), (710, 712, 709, 479, 788, 791, 474), (808, 476, 498, 779, 479, 709, 711, 818), (819, 821, 716, 713), (820, 833, 734, 714), (822, 819, 713, 715), (709, 713, 716, 711), (817, 820, 714, 710), (710, 714, 715, 712), (823, 824, 718, 717), (714, 734, 717, 718, 715), (825, 826, 721, 722), (722, 721, 719, 720), (828, 719, 721, 826), (618, 724, 723, 730, 725, 619), (473, 790, 789, 478, 903, 904, 913, 914, 481, 484, 857, 881, 487, 731), (473, 475, 474), (725, 486, 726), (589, 729, 728), (725, 487, 486), (587, 586, 588, 729, 727), (727, 589, 728), (730, 487, 725), (723, 732, 731, 487, 730), (732, 458, 456, 475, 473, 731), (468, 749, 748, 475), (833, 823, 717, 734), (737, 738, 735, 736), (736, 771, 769, 466), (501, 740, 741, 500), (457, 930, 929, 460, 454), (499, 745, 746, 496), (739, 744, 470, 467), (927, 930, 457, 475), (749, 750, 747, 748), (746, 745, 464, 928), (464, 761, 762, 468), (928, 464, 753, 497, 465, 461), (927, 746, 928), (466, 769, 764, 469), (751, 766, 768, 752), (466, 469, 751, 752), (735, 772, 771, 736), (468, 762, 775, 749), (768, 766, 756, 755), (761, 770, 774, 775, 762), (465, 763, 765, 470), (769, 771, 772, 758, 764), (620, 936, 940, 621), (761, 773, 770), (739, 755, 756, 744), (744, 756, 766, 751), (760, 759, 776, 777), (743, 760, 777, 754), (499, 770, 773, 745), (749, 775, 774, 750), (754, 777, 776, 753), (458, 466, 752, 739, 467, 456), (767, 765, 763), (726, 486, 806), (497, 759, 760, 743), (758, 757, 764), (467, 465, 497, 743), (753, 776, 759, 497), (745, 773, 761, 464), (752, 768, 755, 739), (455, 619, 725, 726, 829, 621), (741, 757, 758, 500), (750, 774, 770, 499), (476, 477, 742, 782, 780, 498), (498, 780, 781, 779), (781, 785, 787, 783), (782, 742, 778, 783), (784, 786, 787, 785), (780, 784, 785, 781), (783, 787, 786, 782), (782, 786, 784, 780), (479, 478, 789, 794, 792, 788), (788, 792, 793, 791), (793, 797, 799, 795), (794, 789, 790, 795), (796, 798, 799, 797), (792, 796, 797, 793), (795, 799, 798, 794), (794, 798, 796, 792), (453, 620, 830, 831, 457, 454, 459, 724, 618), (621, 829, 830, 620), (720, 719, 828, 827), (720, 827, 825, 722), (715, 718, 824, 822), (711, 716, 821, 818), (457, 831, 817, 710, 474), (707, 708, 815, 816), (705, 707, 816, 814), (695, 696, 811, 812), (693, 695, 812, 810), (476, 808, 832, 733, 477), (486, 882, 856, 485, 807, 806), (480, 894, 892, 483, 805, 804), (480, 804, 807, 485, 484, 481), (685, 686, 802, 803), (683, 685, 803, 801), (834, 835, 836, 837), (636, 635, 836, 835), (840, 841, 838, 839), (838, 841, 634, 631), (630, 844, 845, 939), (877, 863, 864), (843, 624, 852, 853, 630, 939), (619, 839, 838, 631, 849, 934), (633, 880, 867, 855), (634, 850, 849, 631), (622, 846, 842, 623), (842, 846, 847, 843), (847, 628, 624, 843), (628, 864, 863, 624), (849, 850, 625, 935), (629, 628, 632, 848), (627, 630, 853, 633), (840, 875, 874, 841), (837, 872, 869, 627), (851, 854, 625, 626), (624, 863, 877, 629), (871, 862, 861), (627, 869, 870, 630), (625, 871, 876, 626), (860, 865, 866, 879), (632, 865, 860, 848), (855, 867, 868, 852), (853, 878, 880, 633), (844, 858, 859, 635), (841, 874, 861, 634), (854, 866, 865, 632), (859, 858, 870), (626, 876, 875, 840), (852, 868, 878, 853), (455, 629, 848, 851, 626, 619), (836, 873, 872, 837), (848, 860, 879, 851), (851, 879, 866, 854), (629, 877, 864, 628), (619, 934, 932, 618), (871, 861, 874, 875, 876), (634, 861, 862, 850), (630, 870, 858, 844), (850, 862, 871, 625), (635, 859, 873, 836), (880, 878, 868, 867), (856, 885, 883, 857, 484, 485), (884, 881, 857, 883), (884, 888, 890, 886), (882, 886, 885, 856), (890, 888, 887, 889), (883, 887, 888, 884), (886, 890, 889, 885), (885, 889, 887, 883), (892, 897, 895, 891, 482, 483), (896, 893, 891, 895), (896, 900, 902, 898), (894, 898, 897, 892), (902, 900, 899, 901), (895, 899, 900, 896), (898, 902, 901, 897), (897, 901, 899, 895), (908, 912, 911, 907), (478, 778, 742, 477, 733, 482, 891, 893, 481, 914, 917, 921, 922, 918, 913, 904, 906, 908, 907, 905, 903), (909, 910, 911, 912), (906, 909, 912, 908), (907, 911, 910, 905), (905, 910, 909, 906), (919, 920, 916, 915), (914, 913, 918, 917), (922, 916, 920, 918), (917, 919, 915, 921), (918, 920, 919, 917), (921, 915, 916, 922), (470, 765, 767, 467), (469, 764, 757, 741), (456, 467, 743, 754, 468, 475), (454, 462, 926, 925, 459), (926, 462, 463, 923), (923, 924, 925, 926), (463, 470, 744, 751, 469, 923), (469, 741, 740, 923), (923, 740, 924), (927, 928, 929, 930), (460, 929, 928, 461), (475, 748, 747, 496, 746, 927), (931, 933, 932), (934, 935, 931, 932), (931, 846, 622, 933), (935, 625, 854, 632, 628, 847), (934, 849, 935), (936, 938, 937), (939, 940, 936, 937), (453, 623, 938, 936, 620), (845, 636, 835, 834, 621, 940), (939, 845, 940), (621, 627, 633, 855, 629, 455), (855, 852, 624, 629)])
_uv = me_cube.uv_layers.new(name='UVMap')
_uv.uv.foreach_set('vector', [0.01856, -0.3494, 0.01856, -0.3227, 0.01856, -0.3228, 0.01856, -0.3494, 0.3272, 0.81, 0.3027, 0.8278, 0.2538, 0.8278, 0.2538, 0.7728, 0.2905, 0.7544, 0.3272, 0.7544, 2.059, 1.639, 2.059, 1.978, 1.751, 1.978, 1.412, 1.978, 1.412, 1.639, 0.2595, 0.765, 0.2953, 0.765, 0.2953, 0.8128, 0.2595, 0.8128, 0.5741, -0.3494, 0.5589, -0.3494, 0.5589, -0.3646, 0.4482, 1.934, 0.4925, 1.934, 0.4925, 1.976, 0.4482, 1.976, 0.6223, 1.934, 0.6327, 1.934, 0.6327, 1.976, 0.6223, 1.976, 0.4927, 1.641, 0.4927, 1.976, 0.4482, 1.976, 0.4482, 1.641, 0.1193, 1.938, 0.1192, 1.981, 0.07646, 1.981, 0.07652, 1.938, 0.3116, 0.2668, 0.5181, 0.2668, 0.5181, 0.4438, 0.4886, 0.4733, 0.3116, 0.4733, 0.3268, 0.8029, 0.2538, 0.8029, 0.2538, 0.7542, 0.3268, 0.7542, 0.4347, 1.641, 0.4769, 1.641, 0.4769, 1.768, 0.4347, 1.768, 0.2691, 1.725, 0.2693, 1.639, 0.3295, 1.64, 0.3293, 1.725, 0.3093, 1.725, 0.2892, 1.725, 0.2688, 1.726, 0.2688, 1.641, 0.3287, 1.641, 0.3287, 1.726, 0.3087, 1.726, 0.2888, 1.726, 0.2538, 0.8497, 0.2538, 0.8685, 0.2157, 0.8685, 0.22, 0.8475, 0.3603, 1.64, 0.3603, 1.976, 0.2868, 1.976, 0.8962, 1.641, 0.8962, 1.726, 0.8763, 1.726, 0.8564, 1.726, 0.8364, 1.726, 0.8364, 1.641, 1.156, 1.641, 1.156, 1.725, 1.133, 1.726, 1.115, 1.726, 1.097, 1.726, 1.096, 1.641, 0.3268, 0.8272, 0.2538, 0.8272, 0.2538, 0.7542, 0.3268, 0.7542, 0.3025, 0.8272, 0.2538, 0.8272, 0.2538, 0.7542, 0.3025, 0.7542, 0.3217, 0.822, 0.2557, 0.822, 0.2557, 0.7561, 0.3217, 0.7561, 0.3025, 0.8272, 0.2538, 0.8272, 0.2538, 0.7542, 0.3025, 0.7542, 0.2538, 0.7542, 0.3268, 0.7542, 0.3268, 0.8029, 0.2538, 0.8029, 0.3079, 1.934, 0.3184, 1.934, 0.3184, 1.976, 0.3079, 1.976, 0.2595, 0.765, 0.2714, 0.765, 0.2714, 0.8128, 0.2595, 0.8128, 0.6017, 1.641, 0.6017, 1.976, 0.5808, 1.976, 0.5808, 1.641, 0.1196, -0.3303, 0.1196, -0.2405, 0.08594, -0.2405, 0.08594, -0.3303, 0.2538, 0.7542, 0.3268, 0.7542, 0.3268, 0.8029, 0.2538, 0.8029, 0.3025, 0.8272, 0.2538, 0.8272, 0.2538, 0.7542, 0.3025, 0.7542, 0.3268, 0.8272, 0.2538, 0.8272, 0.2538, 0.7542, 0.3268, 0.7542, 0.3025, 0.8272, 0.2538, 0.8272, 0.2538, 0.7542, 0.3025, 0.7542, 0.3268, 0.8272, 0.2538, 0.8272, 0.2538, 0.7542, 0.3268, 0.7542, 0.2538, 0.7542, 0.3268, 0.7542, 0.3268, 0.8029, 0.2538, 0.8029, 0.3025, 0.8272, 0.2538, 0.8272, 0.2538, 0.7542, 0.3025, 0.7542, 0.3268, 0.8272, 0.2538, 0.8272, 0.2538, 0.7542, 0.3268, 0.7542, 0.3025, 0.8272, 0.2538, 0.8272, 0.2538, 0.7542, 0.3025, 0.7542, 0.3268, 0.8272, 0.2538, 0.8272, 0.2538, 0.7542, 0.3268, 0.7542, 0.2538, 0.7542, 0.3268, 0.7542, 0.3268, 0.8029, 0.2538, 0.8029, 0.3025, 0.8272, 0.2538, 0.8272, 0.2538, 0.7542, 0.3025, 0.7542, 0.3268, 0.8272, 0.2538, 0.8272, 0.2538, 0.7542, 0.3268, 0.7542, 0.3025, 0.8272, 0.2538, 0.8272, 0.2538, 0.7542, 0.3025, 0.7542, 0.3268, 0.8272, 0.2538, 0.8272, 0.2538, 0.7542, 0.3268, 0.7542, 0.2392, 0.7957, 0.3004, 0.7345, 0.3463, 0.7345, 0.3463, 0.7957, 0.3004, 0.7957, 0.3004, 0.8416, 0.2392, 0.8416, 0.2537, 0.8274, 0.2171, 0.8274, 0.2171, 0.7541, 0.2537, 0.7541, 0.3228, 0.8274, 0.2537, 0.8274, 0.2537, 0.7541, 0.3228, 0.7541, 0.2545, 0.8265, 0.2059, 0.8265, 0.2059, 0.7535, 0.2545, 0.7535, 0.3275, 0.8265, 0.291, 0.8265, 0.291, 0.7535, 0.3275, 0.7535, 0.3595, 0.8274, 0.3228, 0.8274, 0.3228, 0.7541, 0.3595, 0.7541, 0.291, 0.8265, 0.2545, 0.8265, 0.2545, 0.7535, 0.291, 0.7535, 0.3761, 0.8265, 0.3275, 0.8265, 0.3275, 0.7535, 0.3761, 0.7535, 0.2392, 0.7957, 0.3004, 0.7345, 0.3463, 0.7345, 0.3463, 0.7957, 0.3004, 0.7957, 0.3004, 0.8416, 0.2392, 0.8416, 0.2537, 0.8273, 0.217, 0.8273, 0.217, 0.7541, 0.2537, 0.7541, 0.3228, 0.8273, 0.2537, 0.8273, 0.2537, 0.7541, 0.3228, 0.7541, 0.2545, 0.8265, 0.2059, 0.8265, 0.2059, 0.7535, 0.2545, 0.7535, 0.3275, 0.8265, 0.291, 0.8265, 0.291, 0.7535, 0.3275, 0.7535, 0.3594, 0.8273, 0.3228, 0.8273, 0.3228, 0.7541, 0.3594, 0.7541, 0.291, 0.8265, 0.2545, 0.8265, 0.2545, 0.7535, 0.291, 0.7535, 0.3761, 0.8265, 0.3275, 0.8265, 0.3275, 0.7535, 0.3761, 0.7535, 0.3268, 0.8272, 0.2538, 0.8272, 0.2538, 0.7542, 0.3268, 0.7542, 0.3025, 0.8272, 0.2538, 0.8272, 0.2538, 0.7542, 0.3025, 0.7542, 0.4536, 0.822, 0.3876, 0.822, 0.3876, 0.7561, 0.4536, 0.7561, 0.3025, 0.8272, 0.2538, 0.8272, 0.2538, 0.7542, 0.3025, 0.7542, 0.2538, 0.7542, 0.3268, 0.7542, 0.3268, 0.8029, 0.2538, 0.8029, 0.3268, 0.8272, 0.2538, 0.8272, 0.2538, 0.7542, 0.3268, 0.7542, 0.3025, 0.8272, 0.2538, 0.8272, 0.2538, 0.7542, 0.3025, 0.7542, 0.5855, 0.822, 0.5195, 0.822, 0.5195, 0.7561, 0.5855, 0.7561, 0.3025, 0.8272, 0.2538, 0.8272, 0.2538, 0.7542, 0.3025, 0.7542, 0.2538, 0.7542, 0.3268, 0.7542, 0.3268, 0.8029, 0.2538, 0.8029, 0.3268, 0.8272, 0.2538, 0.8272, 0.2538, 0.7542, 0.3268, 0.7542, 0.3025, 0.8272, 0.2538, 0.8272, 0.2538, 0.7542, 0.3025, 0.7542, 0.7174, 0.822, 0.6514, 0.822, 0.6514, 0.7561, 0.7174, 0.7561, 0.3025, 0.8272, 0.2538, 0.8272, 0.2538, 0.7542, 0.3025, 0.7542, 0.2538, 0.7542, 0.3268, 0.7542, 0.3268, 0.8029, 0.2538, 0.8029, 0.3268, 0.8272, 0.2538, 0.8272, 0.2538, 0.7542, 0.3268, 0.7542, 0.3025, 0.8272, 0.2538, 0.8272, 0.2538, 0.7542, 0.3025, 0.7542, 0.8493, 0.822, 0.7833, 0.822, 0.7833, 0.7561, 0.8493, 0.7561, 0.3025, 0.8272, 0.2538, 0.8272, 0.2538, 0.7542, 0.3025, 0.7542, 0.2538, 0.7542, 0.3268, 0.7542, 0.3268, 0.8029, 0.2538, 0.8029, 0.2709, 0.8272, 0.2538, 0.8272, 0.2538, 0.7828, 0.289, 0.8272, 0.2538, 0.8272, 0.2538, 0.7542, 0.3025, 0.7542, 0.3025, 0.7828, 0.9812, 0.822, 0.9152, 0.822, 0.9152, 0.7561, 0.9812, 0.7561, 0.3025, 0.8272, 0.2538, 0.8272, 0.2538, 0.7542, 0.3025, 0.7542, 0.2538, 0.7542, 0.3268, 0.7542, 0.3268, 0.7894, 0.3097, 0.8029, 0.2538, 0.8029, 0.3268, 0.8272, 0.2538, 0.8272, 0.2538, 0.7542, 0.3268, 0.7542, 0.3025, 0.8272, 0.2538, 0.8272, 0.2538, 0.7542, 0.3025, 0.7542, 1.113, 0.822, 1.047, 0.822, 1.047, 0.7561, 1.113, 0.7561, 0.3025, 0.8272, 0.2538, 0.8272, 0.2538, 0.7542, 0.3025, 0.7542, 0.2538, 0.7542, 0.3268, 0.7542, 0.3268, 0.8029, 0.2538, 0.8029, 0.3268, 0.8272, 0.2538, 0.8272, 0.2538, 0.7542, 0.3268, 0.7542, 0.3025, 0.8272, 0.2538, 0.8272, 0.2538, 0.7542, 0.3025, 0.7542, 1.245, 0.822, 1.179, 0.822, 1.179, 0.7561, 1.245, 0.7561, 0.3025, 0.8272, 0.2538, 0.8272, 0.2538, 0.7542, 0.3025, 0.7542, 0.2538, 0.7542, 0.3268, 0.7542, 0.3268, 0.8029, 0.2538, 0.8029, 0.3268, 0.8272, 0.2538, 0.8272, 0.2538, 0.7542, 0.3268, 0.7542, 0.3025, 0.8272, 0.2538, 0.8272, 0.2538, 0.7542, 0.3025, 0.7542, 1.377, 0.822, 1.311, 0.822, 1.311, 0.7561, 1.377, 0.7561, 0.3025, 0.8272, 0.2538, 0.8272, 0.2538, 0.7542, 0.3025, 0.7542, 0.2538, 0.7542, 0.3268, 0.7542, 0.3268, 0.8029, 0.2538, 0.8029, 0.06422, -0.3494, 0.03378, -0.3494, 0.03378, -0.3646, 0.06045, -0.3646, 0.06422, -0.3595, 2.818, 1.641, 2.818, 1.976, 2.745, 1.976, 2.745, 1.641, 2.994, 1.641, 2.994, 1.683, 2.979, 1.683, 2.979, 1.641, 0.03378, -0.3646, 0.03378, -0.3494, 0.01856, -0.3494, 2.863, 1.976, 2.863, 1.641, 2.936, 1.641, 2.936, 1.976, 0.2979, -0.2405, 0.2979, -0.3298, 0.3315, -0.3298, 0.3315, -0.2405, 0.1192, -0.3298, 0.1192, -0.2405, 0.08573, -0.2405, 0.08573, -0.3298, 0.2541, 0.8089, 0.2541, 0.7549, 0.326, 0.7729, 0.326, 0.7909, 0.308, 0.8089, 0.3268, 0.8272, 0.2538, 0.8272, 0.2538, 0.7542, 0.3268, 0.7542, 0.3025, 0.8272, 0.2538, 0.8272, 0.2538, 0.7542, 0.3025, 0.7542, 0.3268, 0.8272, 0.2538, 0.8272, 0.2538, 0.7542, 0.3268, 0.7542, 0.3025, 0.8272, 0.2538, 0.8272, 0.2538, 0.7542, 0.3025, 0.7542, 0.3268, 0.8029, 0.2538, 0.8029, 0.2538, 0.7542, 0.3268, 0.7542, 0.3268, 0.8272, 0.2538, 0.8272, 0.2538, 0.7542, 0.3268, 0.7542, 0.3025, 0.8272, 0.2538, 0.8272, 0.2538, 0.7542, 0.3025, 0.7542, 0.3268, 0.8272, 0.2538, 0.8272, 0.2538, 0.7542, 0.3268, 0.7542, 0.3025, 0.8272, 0.2538, 0.8272, 0.2538, 0.7542, 0.3025, 0.7542, 0.3268, 0.8029, 0.2538, 0.8029, 0.2538, 0.7542, 0.3268, 0.7542, 0.2383, 0.7953, 0.2995, 0.7341, 0.3454, 0.7341, 0.3454, 0.7953, 0.2995, 0.7953, 0.2995, 0.8412, 0.2383, 0.8412, 0.2545, 0.8265, 0.2184, 0.8265, 0.2184, 0.7543, 0.2545, 0.7543, 0.3226, 0.8265, 0.2545, 0.8265, 0.2545, 0.7543, 0.3226, 0.7543, 0.2535, 0.8272, 0.2048, 0.8272, 0.2048, 0.7541, 0.2535, 0.7541, 0.3265, 0.8272, 0.29, 0.8272, 0.29, 0.7541, 0.3265, 0.7541, 0.3587, 0.8265, 0.3226, 0.8265, 0.3226, 0.7543, 0.3587, 0.7543, 0.29, 0.8272, 0.2535, 0.8272, 0.2535, 0.7541, 0.29, 0.7541, 0.3752, 0.8272, 0.3265, 0.8272, 0.3265, 0.7541, 0.3752, 0.7541, 0.2538, 0.7542, 0.3268, 0.7542, 0.3268, 0.8029, 0.2538, 0.8029, 0.3025, 0.8272, 0.2538, 0.8272, 0.2538, 0.7542, 0.3025, 0.7542, 0.3268, 0.8272, 0.2538, 0.8272, 0.2538, 0.7542, 0.3268, 0.7542, 0.3025, 0.8272, 0.2538, 0.8272, 0.2538, 0.7542, 0.3025, 0.7542, 0.3268, 0.8272, 0.2538, 0.8272, 0.2538, 0.7542, 0.3268, 0.7542, 0.3268, 0.8029, 0.2538, 0.8029, 0.2538, 0.7542, 0.3268, 0.7542, 0.3025, 0.8272, 0.2538, 0.8272, 0.2538, 0.7542, 0.3025, 0.7542, 0.3268, 0.8272, 0.2538, 0.8272, 0.2538, 0.7542, 0.3268, 0.7542, 0.3025, 0.8272, 0.2538, 0.8272, 0.2538, 0.7542, 0.3025, 0.7542, 0.3268, 0.8272, 0.2538, 0.8272, 0.2538, 0.7542, 0.3268, 0.7542, 0.3025, 0.8272, 0.2538, 0.8272, 0.2538, 0.7542, 0.3025, 0.7542, 0.2903, 0.8272, 0.2538, 0.8272, 0.2538, 0.7542, 0.2903, 0.7542, 0.3025, 0.8272, 0.2538, 0.8272, 0.2538, 0.7542, 0.3025, 0.7542, 0.3268, 0.8272, 0.2538, 0.8272, 0.2538, 0.7542, 0.3268, 0.7542, 0.3025, 0.8272, 0.2538, 0.8272, 0.2538, 0.7542, 0.3025, 0.7542, 0.3268, 0.8272, 0.2538, 0.8272, 0.2538, 0.7542, 0.3268, 0.7542, 0.3025, 0.8272, 0.2538, 0.8272, 0.2538, 0.7542, 0.3025, 0.7542, 0.2903, 0.8272, 0.2538, 0.8272, 0.2538, 0.7542, 0.2903, 0.7542, 0.3268, 0.8029, 0.2538, 0.8029, 0.2538, 0.7542, 0.3268, 0.7542, 0.3025, 0.8272, 0.2538, 0.8272, 0.2538, 0.7542, 0.3025, 0.7542, 0.3268, 0.8272, 0.2538, 0.8272, 0.2538, 0.7542, 0.3268, 0.7542, 0.3025, 0.8272, 0.2538, 0.8272, 0.2538, 0.7542, 0.3025, 0.7542, 0.3268, 0.8272, 0.2538, 0.8272, 0.2538, 0.7542, 0.3268, 0.7542, 0.3025, 0.8272, 0.2538, 0.8272, 0.2538, 0.7542, 0.3025, 0.7542, 0.2903, 0.8272, 0.2538, 0.8272, 0.2538, 0.7542, 0.2903, 0.7542, 0.1199, 1.639, 0.2693, 1.639, 0.2691, 1.725, 0.2689, 1.853, 0.2688, 1.981, 0.1192, 1.981, 0.1193, 1.938, 0.01436, 1.98, 0.01436, 1.811, 0.1203, 1.811, 0.1203, 1.641, 0.2687, 1.641, 0.2687, 1.726, 0.2687, 1.853, 0.2687, 1.98, 0.01425, 1.641, 0.1203, 1.641, 0.1203, 1.811, 0.01425, 1.811, 0.3127, 0.2964, 0.3858, 0.2964, 0.3858, 0.5595, 0.3127, 0.5595, -0.03033, 1.938, 0.07652, 1.938, 0.07646, 1.981, -0.0304, 1.981, 0.1203, 1.641, 0.1203, 1.811, 0.07803, 1.811, 0.07803, 1.641, 0.3127, 0.2671, 0.3858, 0.2671, 0.3858, 0.2964, 0.3127, 0.2964, 0.1199, 1.639, 0.1193, 1.938, 0.07652, 1.938, 0.07713, 1.639, 0.09697, 0.008189, 0.172, 0.008189, 0.172, 0.2183, 0.09697, 0.2183, 0.07655, 1.64, 0.07655, 1.938, -0.6903, 1.938, -0.6903, 1.64, -0.3069, 1.64, 0.847, 0.1243, 0.847, 0.2478, 0.2542, 0.2478, 0.2542, 0.1243, 0.8471, 0.1166, 0.8471, 0.166, 0.2542, 0.166, 0.2542, 0.1166, 0.3036, 0.1242, 0.2542, 0.1242, 0.2542, 0.0007476, 0.3036, 0.0007476, 2.705, 1.639, 2.705, 1.978, 2.281, 1.978, 2.127, 1.978, 2.059, 1.978, 2.059, 1.639, 0.3295, 1.64, 0.7135, 1.641, 1.096, 1.641, 1.097, 1.726, 1.095, 1.853, 1.097, 1.981, 0.8408, 1.982, 0.7342, 1.982, 0.6916, 1.982, 0.4785, 1.981, 0.4359, 1.981, 0.3292, 1.981, 0.3293, 1.853, 0.3293, 1.725, 0.4261, 0.2957, 0.3968, 0.2664, 0.4481, 0.2664, 0.6003, 0.4724, 0.3114, 0.4724, 0.4892, 0.3984, 0.3025, 0.8272, 0.289, 0.8272, 0.3025, 0.7828, 0.6003, 0.4724, 0.4892, 0.3984, 0.5188, 0.3687, 0.3268, 0.8272, 0.2709, 0.8272, 0.2538, 0.7828, 0.2538, 0.7542, 0.3268, 0.7542, 0.3097, 0.8029, 0.3268, 0.7894, 0.3268, 0.8029, 0.6003, 0.3647, 0.6003, 0.4724, 0.5188, 0.3687, 0.5092, 0.4803, 0.5092, 0.5278, 0.4282, 0.5318, 0.4282, 0.2668, 0.5092, 0.2668, 0.5068, 0.5598, 0.4261, 0.5598, 0.4261, 0.2957, 0.4481, 0.2664, 0.5068, 0.2664, 0.5068, 0.325, 0.2991, -0.2405, 0.2991, -0.3303, 0.3327, -0.3303, 0.3327, -0.2405, 0.3131, 0.2983, 0.3857, 0.2983, 0.3857, 0.5596, 0.3131, 0.5596, 0.08594, -0.3303, 0.08594, -0.2405, 0.05229, -0.2405, 0.05229, -0.3303, 0.2595, 0.765, 0.2953, 0.765, 0.2953, 0.8128, 0.2595, 0.8128, 0.6223, 1.934, 0.6223, 1.976, 0.6075, 1.976, 0.6075, 1.934, 0.5589, -0.319, 0.5589, -0.3494, 0.5741, -0.3494, 0.5741, -0.3228, 0.5691, -0.319, 0.3184, 1.976, 0.3184, 1.934, 0.3332, 1.934, 0.3332, 1.976, 0.2743, 0.7923, 0.2538, 0.7923, 0.298, 0.7541, 0.3065, 0.7541, 0.3601, 1.976, 0.3392, 1.976, 0.3392, 1.641, 0.3601, 1.641, 0.3327, -0.2405, 0.3327, -0.3303, 0.3664, -0.3303, 0.3664, -0.2405, 0.3332, 1.934, 0.375, 1.934, 0.3645, 1.976, 0.3332, 1.976, 0.2595, 0.765, 0.2953, 0.765, 0.2953, 0.8128, 0.2595, 0.8128, 0.375, 1.934, 0.4482, 1.934, 0.4482, 1.976, 0.4273, 1.976, 0.3854, 1.976, 0.3645, 1.976, 0.3272, 0.8034, 0.3272, 0.8278, 0.3094, 0.8278, 0.2595, 0.765, 0.2953, 0.765, 0.2953, 0.8128, 0.2595, 0.8128, 0.2595, 0.765, 0.2953, 0.765, 0.2953, 0.8128, 0.2595, 0.8128, 0.3301, 0.7923, 0.3127, 0.7923, 0.3223, 0.7541, 0.3301, 0.7541, 0.2595, 0.765, 0.2764, 0.765, 0.2764, 0.8128, 0.2595, 0.8128, 0.2595, 0.765, 0.2953, 0.765, 0.2953, 0.8128, 0.2595, 0.8128, 0.3073, 0.8008, 0.2595, 0.8008, 0.2595, 0.765, 0.3073, 0.765, 0.3046, 0.7746, 0.3045, 0.8084, 0.2707, 0.8084, 0.2595, 0.7972, 0.2595, 0.7859, 0.2595, 0.765, 0.3073, 0.765, 0.3073, 0.8101, 0.2595, 0.8101, 0.2595, 0.8008, 0.2595, 0.765, 0.3073, 0.7769, 0.3073, 0.7889, 0.2953, 0.8008, 2.972, 1.641, 2.972, 1.976, 2.951, 1.976, 2.951, 1.641, 0.3046, 0.7746, 0.2595, 0.7859, 0.2707, 0.7746, 0.2595, 0.765, 0.2953, 0.765, 0.2953, 0.8128, 0.2595, 0.8128, 0.2595, 0.765, 0.3073, 0.765, 0.3073, 0.8128, 0.2595, 0.8128, 0.3073, 0.8008, 0.2595, 0.8008, 0.2595, 0.765, 0.3073, 0.765, 0.2595, 0.765, 0.3073, 0.765, 0.3073, 0.8128, 0.2595, 0.8128, 0.2595, 0.765, 0.2764, 0.765, 0.2764, 0.8128, 0.2595, 0.8128, 0.2595, 0.765, 0.2764, 0.765, 0.2764, 0.8128, 0.2595, 0.8128, 0.2538, 0.7541, 0.3084, 0.7541, 0.3084, 0.8269, 0.2538, 0.8269, 0.1196, -0.3303, 0.2093, -0.3303, 0.2093, -0.2405, 0.1611, -0.2405, 0.14, -0.2405, 0.1196, -0.2405, 0.2595, 0.8128, 0.2595, 0.765, 0.3073, 0.8128, 0.3114, 0.4724, 0.3114, 0.3984, 0.4892, 0.3984, 0.2595, 0.765, 0.2953, 0.765, 0.2953, 0.8128, 0.2595, 0.8128, 0.3073, 0.7769, 0.2595, 0.765, 0.2953, 0.765, 0.2538, 0.7923, 0.2538, 0.8129, 0.2274, 0.8118, 0.2315, 0.7923, 0.2595, 0.765, 0.3073, 0.765, 0.3073, 0.8128, 0.2595, 0.8128, 0.2595, 0.765, 0.2953, 0.765, 0.2953, 0.8128, 0.2595, 0.8128, 0.2595, 0.765, 0.3073, 0.765, 0.3073, 0.8128, 0.2595, 0.8128, 0.6, 0.6217, 0.5408, 0.6217, 0.3115, 0.6217, 0.3115, 0.2666, 0.6, 0.2666, 0.6, 0.5626, 0.2595, 0.765, 0.2764, 0.765, 0.2764, 0.8128, 0.2595, 0.8128, 0.2595, 0.765, 0.2714, 0.765, 0.2714, 0.8128, 0.2595, 0.8128, 0.2688, 1.98, 0.2688, 1.853, 0.2888, 1.853, 0.3087, 1.853, 0.3287, 1.853, 0.3287, 1.98, 0.2688, 1.853, 0.2688, 1.726, 0.2888, 1.726, 0.2888, 1.853, 0.2888, 1.725, 0.309, 1.725, 0.3039, 1.74, 0.2939, 1.74, 0.3087, 1.853, 0.3087, 1.726, 0.3287, 1.726, 0.3287, 1.853, 0.02344, 0.2161, 0.02344, 0.007393, 0.05624, 0.007393, 0.05624, 0.2161, 0.2887, 1.853, 0.2887, 1.726, 0.3037, 1.726, 0.3037, 1.853, 0.3087, 1.726, 0.3087, 1.853, 0.2938, 1.853, 0.2938, 1.726, 0.3087, 1.853, 0.2888, 1.853, 0.2938, 1.839, 0.3037, 1.839, 0.2688, 1.981, 0.2689, 1.853, 0.289, 1.853, 0.3092, 1.853, 0.3293, 1.853, 0.3292, 1.981, 0.2689, 1.853, 0.2691, 1.725, 0.2892, 1.725, 0.289, 1.853, 0.2876, 1.726, 0.3089, 1.726, 0.3035, 1.741, 0.2929, 1.741, 0.3092, 1.853, 0.3093, 1.725, 0.3293, 1.725, 0.3293, 1.853, 0.02279, 0.2171, 0.02279, 0.007451, 0.05574, 0.007451, 0.05574, 0.2171, 0.289, 1.853, 0.289, 1.725, 0.3041, 1.725, 0.3041, 1.853, 0.309, 1.725, 0.309, 1.853, 0.294, 1.853, 0.294, 1.725, 0.3091, 1.852, 0.2883, 1.852, 0.2935, 1.838, 0.3039, 1.838, 0.03378, -0.3494, 0.06422, -0.3494, 0.2966, -0.3494, 0.5285, -0.3494, 0.5589, -0.3494, 0.5589, -0.3049, 0.5589, -0.194, 0.03378, -0.201, 0.03378, -0.319, 2.972, 1.976, 2.972, 1.641, 3.296, 1.641, 3.296, 1.976, 0.8471, 0.0007596, 0.8471, 0.1243, 0.2542, 0.1243, 0.2542, 0.0007596, 0.2542, 0.0007548, 0.3036, 0.0007548, 0.3036, 0.1242, 0.2542, 0.1242, 0.07644, 1.938, 0.07644, 1.831, 0.8473, 1.831, 0.8473, 1.938, 0.1203, 1.811, 0.01444, 1.811, 0.01444, 1.768, 0.1203, 1.768, 0.3603, 1.64, 0.2868, 1.976, 0.1398, 1.976, 0.0348, 1.976, 0.0348, 1.64, 0.3268, 0.8272, 0.2903, 0.8272, 0.2903, 0.7542, 0.3268, 0.7542, 0.3268, 0.8029, 0.2903, 0.8029, 0.2903, 0.7542, 0.3268, 0.7542, 0.3268, 0.8272, 0.2903, 0.8272, 0.2903, 0.7542, 0.3268, 0.7542, 0.3268, 0.8029, 0.2903, 0.8029, 0.2903, 0.7542, 0.3268, 0.7542, 0.4892, 0.2663, 0.5187, 0.2958, 0.5187, 0.4729, 0.3122, 0.4729, 0.3122, 0.2663, 1.156, 1.641, 1.41, 1.639, 1.412, 1.978, 1.158, 1.98, 1.155, 1.853, 1.156, 1.725, 0.8963, 1.64, 1.151, 1.64, 1.151, 1.98, 0.8963, 1.98, 0.8963, 1.852, 0.8963, 1.725, 0.4887, 0.3295, 0.5183, 0.3, 0.5183, 0.4773, 0.4887, 0.5069, 0.3114, 0.5069, 0.3114, 0.3295, 0.3268, 0.8272, 0.2903, 0.8272, 0.2903, 0.7542, 0.3268, 0.7542, 0.3268, 0.8029, 0.2903, 0.8029, 0.2903, 0.7542, 0.3268, 0.7542, 0.08573, -0.3298, 0.08573, -0.2405, 0.05222, -0.2405, 0.05222, -0.3298, 2.994, 1.641, 3.005, 1.641, 3.005, 1.683, 2.994, 1.683, 0.3315, -0.2405, 0.3315, -0.3298, 0.365, -0.3298, 0.365, -0.2405, 2.676, 1.641, 2.687, 1.641, 2.687, 1.683, 2.676, 1.683, 2.947, 1.683, 2.937, 1.641, 2.979, 1.641, 2.979, 1.683, 0.2901, 0.7909, 0.2541, 0.7549, 0.326, 0.7549, 2.863, 1.641, 2.937, 1.641, 2.947, 1.683, 2.926, 1.683, 2.884, 1.683, 2.863, 1.683, 0.2538, 0.7544, 0.3027, 0.7544, 0.3272, 0.7722, 0.3272, 0.8278, 0.2905, 0.8278, 0.2538, 0.8095, 0.2541, 0.7549, 0.326, 0.7549, 0.326, 0.8269, 0.2541, 0.8269, 2.687, 1.683, 2.687, 1.641, 2.702, 1.641, 2.702, 1.683, 0.03378, -0.3646, 0.01856, -0.3494, 0.01856, -0.3494, 0.03378, -0.3646, 2.863, 1.641, 2.863, 1.976, 2.818, 1.976, 2.818, 1.641, 2.818, 1.641, 2.863, 1.641, 2.863, 1.683, 2.818, 1.683, 0.2541, 0.7549, 0.326, 0.7549, 0.326, 0.8228, 0.2541, 0.8228, 2.702, 1.641, 2.744, 1.641, 2.733, 1.683, 2.702, 1.683, 0.2539, 0.792, 0.2539, 0.8111, 0.2444, 0.8111, 0.2444, 0.792, 0.3302, 0.792, 0.3111, 0.792, 0.3111, 0.7825, 0.3302, 0.7825, 0.2541, 0.7549, 0.2795, 0.7549, 0.2795, 0.8269, 0.2541, 0.8269, 0.2541, 0.7549, 0.308, 0.7549, 0.308, 0.8269, 0.2541, 0.8269, 0.2539, 0.8492, 0.2539, 0.8683, 0.2444, 0.8683, 0.2444, 0.8492, 0.2541, 0.7549, 0.308, 0.7549, 0.308, 0.8269, 0.2541, 0.8269, 0.3239, 0.7634, 0.2561, 0.7804, 0.273, 0.7634, 0.2541, 0.7549, 0.308, 0.7549, 0.308, 0.8269, 0.2541, 0.8269, 0.2622, 0.7551, 0.3162, 0.7551, 0.3162, 0.827, 0.2622, 0.827, 0.326, 0.8089, 0.2541, 0.8089, 0.2541, 0.7549, 0.326, 0.7549, 0.326, 0.7549, 0.326, 0.8089, 0.2541, 0.8089, 0.2541, 0.7549, 0.2541, 0.7549, 0.308, 0.7549, 0.308, 0.8269, 0.2541, 0.8269, 0.2541, 0.7549, 0.308, 0.7549, 0.308, 0.8269, 0.2541, 0.8269, 0.2541, 0.7549, 0.2795, 0.7549, 0.2795, 0.8269, 0.2541, 0.8269, 0.2541, 0.7549, 0.2721, 0.7549, 0.2721, 0.8269, 0.2541, 0.8269, 0.2541, 0.7549, 0.326, 0.7549, 0.326, 0.8269, 0.2541, 0.8269, 0.326, 0.7729, 0.2541, 0.7549, 0.308, 0.7549, 0.2541, 0.7549, 0.308, 0.7549, 0.308, 0.8269, 0.2541, 0.8269, 0.326, 0.8269, 0.2541, 0.8269, 0.2541, 0.7549, 0.326, 0.7549, 0.2086, -0.3298, 0.2979, -0.3298, 0.2979, -0.2405, 0.2756, -0.2405, 0.2309, -0.2405, 0.2086, -0.2405, 0.2541, 0.7549, 0.2795, 0.7549, 0.2795, 0.8269, 0.2541, 0.8269, 0.2541, 0.7549, 0.326, 0.7549, 0.326, 0.8269, 0.2541, 0.8269, 0.2541, 0.7549, 0.308, 0.7549, 0.308, 0.8269, 0.2541, 0.8269, 0.2541, 0.7549, 0.308, 0.7549, 0.308, 0.8269, 0.2541, 0.8269, 2.709, 1.976, 2.709, 1.641, 2.73, 1.641, 2.73, 1.976, 0.3239, 0.7634, 0.3239, 0.8143, 0.273, 0.8143, 0.2561, 0.7974, 0.2561, 0.7804, 0.2541, 0.7549, 0.2795, 0.7549, 0.2795, 0.8269, 0.2541, 0.8269, 0.2541, 0.7549, 0.308, 0.7549, 0.308, 0.8269, 0.2541, 0.8269, 0.2541, 0.7549, 0.308, 0.7549, 0.308, 0.8269, 0.2541, 0.8269, 0.2541, 0.7549, 0.2721, 0.7549, 0.2721, 0.8269, 0.2541, 0.8269, 0.326, 0.8089, 0.2541, 0.8089, 0.2541, 0.7549, 0.326, 0.7549, 1.155, 1.853, 1.158, 1.98, 1.097, 1.981, 1.095, 1.853, 1.115, 1.853, 1.135, 1.853, 1.115, 1.726, 1.115, 1.853, 1.095, 1.853, 1.097, 1.726, 1.115, 1.726, 1.133, 1.726, 1.128, 1.739, 1.12, 1.739, 1.156, 1.725, 1.155, 1.853, 1.135, 1.853, 1.133, 1.726, 0.05585, 0.008112, 0.05585, 0.2165, 0.02311, 0.2165, 0.02311, 0.008112, 1.115, 1.853, 1.115, 1.726, 1.13, 1.726, 1.13, 1.853, 1.135, 1.726, 1.135, 1.853, 1.12, 1.853, 1.12, 1.726, 1.135, 1.853, 1.115, 1.853, 1.12, 1.839, 1.13, 1.839, 0.8962, 1.853, 0.8962, 1.98, 0.8364, 1.98, 0.8364, 1.853, 0.8564, 1.853, 0.8763, 1.853, 0.8564, 1.726, 0.8564, 1.853, 0.8364, 1.853, 0.8364, 1.726, 0.8561, 1.726, 0.8762, 1.726, 0.8712, 1.74, 0.8612, 1.74, 0.8962, 1.726, 0.8962, 1.853, 0.8763, 1.853, 0.8763, 1.726, 0.05595, 0.005787, 0.05595, 0.2168, 0.02279, 0.2168, 0.02279, 0.005787, 0.8564, 1.853, 0.8564, 1.726, 0.8713, 1.726, 0.8713, 1.853, 0.8765, 1.725, 0.8765, 1.853, 0.8615, 1.853, 0.8615, 1.725, 0.8763, 1.853, 0.8563, 1.853, 0.8613, 1.839, 0.8713, 1.839, 0.4771, 1.895, 0.4346, 1.895, 0.4399, 1.874, 0.4718, 1.874, 0.3289, 1.641, 0.4347, 1.641, 0.4347, 1.768, 0.4347, 1.895, 0.4769, 1.895, 0.4769, 1.768, 0.4769, 1.641, 0.6884, 1.641, 0.6884, 1.768, 0.6884, 1.895, 0.7307, 1.895, 0.7307, 1.768, 0.7307, 1.641, 0.8364, 1.641, 0.8364, 1.726, 0.8364, 1.853, 0.8364, 1.98, 0.5827, 1.98, 0.3289, 1.98, 0.3289, 1.853, 0.3289, 1.726, 0.1281, 0.006275, 0.1281, 0.2167, 0.02284, 0.2167, 0.02284, 0.006275, 0.477, 1.768, 0.477, 1.895, 0.4553, 1.895, 0.4553, 1.768, 0.4346, 1.895, 0.4346, 1.768, 0.4565, 1.768, 0.4565, 1.895, 0.4357, 1.768, 0.477, 1.768, 0.4718, 1.789, 0.4409, 1.789, 0.1274, 0.007966, 0.1274, 0.2171, 0.02284, 0.2171, 0.02284, 0.007967, 0.7307, 1.641, 0.7307, 1.768, 0.6884, 1.768, 0.6884, 1.641, 0.6883, 1.895, 0.6883, 1.768, 0.7101, 1.768, 0.7101, 1.895, 0.7306, 1.768, 0.7306, 1.895, 0.7088, 1.895, 0.7088, 1.768, 0.6886, 1.768, 0.7306, 1.768, 0.7254, 1.789, 0.6938, 1.789, 0.7307, 1.895, 0.6883, 1.895, 0.6936, 1.874, 0.7254, 1.874, 0.2595, 0.765, 0.2953, 0.765, 0.2953, 0.8128, 0.2595, 0.8128, 0.2595, 0.765, 0.2953, 0.765, 0.2953, 0.8128, 0.2595, 0.8128, 0.2093, -0.3303, 0.2991, -0.3303, 0.2991, -0.2405, 0.2769, -0.2405, 0.2336, -0.2405, 0.2093, -0.2405, 0.5589, -0.3494, 0.5285, -0.3494, 0.5285, -0.3595, 0.5323, -0.3646, 0.5589, -0.3646, 0.566, 1.641, 0.566, 1.976, 0.4927, 1.976, 0.4927, 1.641, 0.566, 1.976, 0.566, 1.641, 0.5808, 1.641, 0.5808, 1.976, 0.4925, 1.934, 0.5657, 1.934, 0.5761, 1.976, 0.5552, 1.976, 0.5134, 1.976, 0.4925, 1.976, 0.5761, 1.976, 0.5657, 1.934, 0.6075, 1.934, 0.6075, 1.976, 0.3068, -0.3301, 0.3181, -0.3301, 0.3181, -0.3301, 0.3601, 1.976, 0.3601, 1.641, 0.3749, 1.641, 0.3749, 1.976, 0.4482, 1.641, 0.4482, 1.976, 0.3749, 1.976, 0.3749, 1.641, 0.3272, 0.7544, 0.3272, 0.8034, 0.3094, 0.8278, 0.2538, 0.8278, 0.2538, 0.7911, 0.2721, 0.7544, 0.0632, -0.3659, 0.05259, -0.3659, 0.06312, -0.3659, 2.73, 1.976, 2.73, 1.641, 2.745, 1.641, 2.745, 1.976, 0.06042, -0.3646, 0.06045, -0.3646, 0.03378, -0.3646, 0.03378, -0.3646, 2.744, 1.641, 2.818, 1.641, 2.818, 1.683, 2.797, 1.683, 2.754, 1.683, 2.733, 1.683, 0.3027, 0.7544, 0.3272, 0.7544, 0.3272, 0.7722, 0.02363, -0.319, 0.01856, -0.3227, 0.01856, -0.3227, 2.936, 1.976, 2.936, 1.641, 2.951, 1.641, 2.951, 1.976, 0.03378, -0.3494, 0.03378, -0.319, 0.02363, -0.319, 0.01856, -0.3227, 0.01856, -0.3494, 0.3094, 0.7544, 0.3272, 0.7789, 0.3272, 0.8278, 0.2721, 0.8278, 0.2538, 0.7911, 0.2538, 0.7544, 0.3069, -0.3304, 0.3181, -0.3304, 0.3181, -0.3304, 0.1192, -0.3298, 0.2086, -0.3298, 0.2086, -0.2405, 0.1639, -0.2405, 0.1416, -0.2405, 0.1192, -0.2405, 0.273, 0.792, 0.2539, 0.792, 0.2539, 0.7825, 0.273, 0.7825, 0.5741, -0.3494, 0.5741, -0.3494, 0.5741, -0.3228, 0.5741, -0.3227, 0.1805, 0.81, 0.1805, 0.7544, 0.2172, 0.7544, 0.2539, 0.7728, 0.2539, 0.8278, 0.2049, 0.8278, -2.03, 1.639, -1.383, 1.639, -1.383, 1.978, -1.722, 1.978, -2.03, 1.978, 0.2482, 0.765, 0.2482, 0.8128, 0.2123, 0.8128, 0.2123, 0.765, 0.01856, -0.3494, 0.03378, -0.3646, 0.03378, -0.3494, -0.4193, 1.934, -0.4193, 1.976, -0.4637, 1.976, -0.4637, 1.934, -0.5934, 1.934, -0.5934, 1.976, -0.6039, 1.976, -0.6039, 1.934, -0.4638, 1.641, -0.4194, 1.641, -0.4194, 1.976, -0.4638, 1.976, -0.0904, 1.938, -0.04767, 1.938, -0.0476, 1.981, -0.09034, 1.981, 0.3118, 0.2668, 0.3118, 0.4733, 0.1347, 0.4733, 0.1052, 0.4438, 0.1052, 0.2668, 0.1808, 0.8029, 0.1808, 0.7542, 0.2539, 0.7542, 0.2539, 0.8029, -0.4058, 1.641, -0.4058, 1.768, -0.4481, 1.768, -0.4481, 1.641, -0.2403, 1.725, -0.2604, 1.725, -0.2804, 1.725, -0.3005, 1.725, -0.3007, 1.64, -0.2405, 1.639, -0.24, 1.726, -0.2599, 1.726, -0.2799, 1.726, -0.2998, 1.726, -0.2998, 1.641, -0.24, 1.641, 0.2538, 0.8497, 0.2876, 0.8475, 0.292, 0.8685, 0.2538, 0.8685, -0.3314, 1.64, -0.2579, 1.976, -0.3314, 1.976, -0.8674, 1.641, -0.8076, 1.641, -0.8076, 1.726, -0.8275, 1.726, -0.8474, 1.726, -0.8674, 1.726, -1.127, 1.641, -1.067, 1.641, -1.068, 1.726, -1.086, 1.726, -1.104, 1.726, -1.128, 1.725, 0.1808, 0.8272, 0.1808, 0.7542, 0.2539, 0.7542, 0.2539, 0.8272, 0.2052, 0.8272, 0.2052, 0.7542, 0.2539, 0.7542, 0.2539, 0.8272, 0.1859, 0.822, 0.1859, 0.7561, 0.2519, 0.7561, 0.2519, 0.822, 0.2052, 0.8272, 0.2052, 0.7542, 0.2539, 0.7542, 0.2539, 0.8272, 0.2539, 0.7542, 0.2539, 0.8029, 0.1808, 0.8029, 0.1808, 0.7542, -0.2791, 1.934, -0.2791, 1.976, -0.2895, 1.976, -0.2895, 1.934, 0.2482, 0.765, 0.2482, 0.8128, 0.2362, 0.8128, 0.2362, 0.765, -0.5729, 1.641, -0.5519, 1.641, -0.5519, 1.976, -0.5729, 1.976, 0.4731, -0.3303, 0.5067, -0.3303, 0.5067, -0.2405, 0.4731, -0.2405, 0.2539, 0.7542, 0.2539, 0.8029, 0.1808, 0.8029, 0.1808, 0.7542, 0.2052, 0.8272, 0.2052, 0.7542, 0.2539, 0.7542, 0.2539, 0.8272, 0.1808, 0.8272, 0.1808, 0.7542, 0.2539, 0.7542, 0.2539, 0.8272, 0.2052, 0.8272, 0.2052, 0.7542, 0.2539, 0.7542, 0.2539, 0.8272, 0.1808, 0.8272, 0.1808, 0.7542, 0.2539, 0.7542, 0.2539, 0.8272, 0.2539, 0.7542, 0.2539, 0.8029, 0.1808, 0.8029, 0.1808, 0.7542, 0.2052, 0.8272, 0.2052, 0.7542, 0.2539, 0.7542, 0.2539, 0.8272, 0.1808, 0.8272, 0.1808, 0.7542, 0.2539, 0.7542, 0.2539, 0.8272, 0.2052, 0.8272, 0.2052, 0.7542, 0.2539, 0.7542, 0.2539, 0.8272, 0.1808, 0.8272, 0.1808, 0.7542, 0.2539, 0.7542, 0.2539, 0.8272, 0.2539, 0.7542, 0.2539, 0.8029, 0.1808, 0.8029, 0.1808, 0.7542, 0.2052, 0.8272, 0.2052, 0.7542, 0.2539, 0.7542, 0.2539, 0.8272, 0.1808, 0.8272, 0.1808, 0.7542, 0.2539, 0.7542, 0.2539, 0.8272, 0.2052, 0.8272, 0.2052, 0.7542, 0.2539, 0.7542, 0.2539, 0.8272, 0.1808, 0.8272, 0.1808, 0.7542, 0.2539, 0.7542, 0.2539, 0.8272, 0.2684, 0.7957, 0.2684, 0.8416, 0.2072, 0.8416, 0.2072, 0.7957, 0.1613, 0.7957, 0.1613, 0.7345, 0.2072, 0.7345, 0.2539, 0.8274, 0.2539, 0.7541, 0.2906, 0.7541, 0.2906, 0.8274, 0.1848, 0.8274, 0.1848, 0.7541, 0.2539, 0.7541, 0.2539, 0.8274, 0.2531, 0.8265, 0.2531, 0.7535, 0.3017, 0.7535, 0.3017, 0.8265, 0.1801, 0.8265, 0.1801, 0.7535, 0.2166, 0.7535, 0.2166, 0.8265, 0.1482, 0.8274, 0.1482, 0.7541, 0.1848, 0.7541, 0.1848, 0.8274, 0.2166, 0.8265, 0.2166, 0.7535, 0.2531, 0.7535, 0.2531, 0.8265, 0.1315, 0.8265, 0.1315, 0.7535, 0.1801, 0.7535, 0.1801, 0.8265, 0.2684, 0.7957, 0.2684, 0.8416, 0.2072, 0.8416, 0.2072, 0.7957, 0.1613, 0.7957, 0.1613, 0.7345, 0.2072, 0.7345, 0.254, 0.8273, 0.254, 0.7541, 0.2906, 0.7541, 0.2906, 0.8273, 0.1849, 0.8273, 0.1849, 0.7541, 0.254, 0.7541, 0.254, 0.8273, 0.2531, 0.8265, 0.2531, 0.7535, 0.3017, 0.7535, 0.3017, 0.8265, 0.1801, 0.8265, 0.1801, 0.7535, 0.2166, 0.7535, 0.2166, 0.8265, 0.1482, 0.8273, 0.1482, 0.7541, 0.1849, 0.7541, 0.1849, 0.8273, 0.2166, 0.8265, 0.2166, 0.7535, 0.2531, 0.7535, 0.2531, 0.8265, 0.1315, 0.8265, 0.1315, 0.7535, 0.1801, 0.7535, 0.1801, 0.8265, 0.1808, 0.8272, 0.1808, 0.7542, 0.2539, 0.7542, 0.2539, 0.8272, 0.2052, 0.8272, 0.2052, 0.7542, 0.2539, 0.7542, 0.2539, 0.8272, 0.05405, 0.822, 0.05405, 0.7561, 0.12, 0.7561, 0.12, 0.822, 0.2052, 0.8272, 0.2052, 0.7542, 0.2539, 0.7542, 0.2539, 0.8272, 0.2539, 0.7542, 0.2539, 0.8029, 0.1808, 0.8029, 0.1808, 0.7542, 0.1808, 0.8272, 0.1808, 0.7542, 0.2539, 0.7542, 0.2539, 0.8272, 0.2052, 0.8272, 0.2052, 0.7542, 0.2539, 0.7542, 0.2539, 0.8272, -0.07785, 0.822, -0.07785, 0.7561, -0.0119, 0.7561, -0.0119, 0.822, 0.2052, 0.8272, 0.2052, 0.7542, 0.2539, 0.7542, 0.2539, 0.8272, 0.2539, 0.7542, 0.2539, 0.8029, 0.1808, 0.8029, 0.1808, 0.7542, 0.1808, 0.8272, 0.1808, 0.7542, 0.2538, 0.7542, 0.2539, 0.8272, 0.2052, 0.8272, 0.2052, 0.7542, 0.2539, 0.7542, 0.2539, 0.8272, -0.2097, 0.822, -0.2097, 0.7561, -0.1438, 0.7561, -0.1438, 0.822, 0.2052, 0.8272, 0.2052, 0.7542, 0.2539, 0.7542, 0.2539, 0.8272, 0.2539, 0.7542, 0.2539, 0.8029, 0.1808, 0.8029, 0.1808, 0.7542, 0.1808, 0.8272, 0.1808, 0.7542, 0.2538, 0.7542, 0.2539, 0.8272, 0.2052, 0.8272, 0.2052, 0.7542, 0.2539, 0.7542, 0.2539, 0.8272, -0.3416, 0.822, -0.3416, 0.7561, -0.2757, 0.7561, -0.2757, 0.822, 0.2052, 0.8272, 0.2052, 0.7542, 0.2539, 0.7542, 0.2539, 0.8272, 0.2539, 0.7542, 0.2539, 0.8029, 0.1808, 0.8029, 0.1808, 0.7542, 0.2367, 0.8272, 0.2538, 0.7828, 0.2539, 0.8272, 0.2186, 0.8272, 0.2052, 0.7828, 0.2052, 0.7542, 0.2539, 0.7542, 0.2539, 0.8272, -0.4735, 0.822, -0.4735, 0.7561, -0.4076, 0.7561, -0.4076, 0.822, 0.2052, 0.8272, 0.2052, 0.7542, 0.2539, 0.7542, 0.2539, 0.8272, 0.2539, 0.7542, 0.2539, 0.8029, 0.1979, 0.8029, 0.1808, 0.7894, 0.1808, 0.7542, 0.1808, 0.8272, 0.1808, 0.7542, 0.2538, 0.7542, 0.2539, 0.8272, 0.2052, 0.8272, 0.2052, 0.7542, 0.2539, 0.7542, 0.2539, 0.8272, -0.6054, 0.822, -0.6054, 0.7561, -0.5395, 0.7561, -0.5395, 0.822, 0.2052, 0.8272, 0.2052, 0.7542, 0.2539, 0.7542, 0.2539, 0.8272, 0.2539, 0.7542, 0.2539, 0.8029, 0.1808, 0.8029, 0.1808, 0.7542, 0.1808, 0.8272, 0.1808, 0.7542, 0.2539, 0.7542, 0.2539, 0.8272, 0.2052, 0.8272, 0.2052, 0.7542, 0.2539, 0.7542, 0.2539, 0.8272, -0.7373, 0.822, -0.7373, 0.7561, -0.6714, 0.7561, -0.6714, 0.822, 0.2052, 0.8272, 0.2052, 0.7542, 0.2539, 0.7542, 0.2539, 0.8272, 0.2539, 0.7542, 0.2539, 0.8029, 0.1808, 0.8029, 0.1808, 0.7542, 0.1808, 0.8272, 0.1808, 0.7542, 0.2539, 0.7542, 0.2539, 0.8272, 0.2052, 0.8272, 0.2052, 0.7542, 0.2539, 0.7542, 0.2539, 0.8272, -0.8692, 0.822, -0.8692, 0.7561, -0.8033, 0.7561, -0.8033, 0.822, 0.2052, 0.8272, 0.2052, 0.7542, 0.2539, 0.7542, 0.2539, 0.8272, 0.2539, 0.7542, 0.2539, 0.8029, 0.1808, 0.8029, 0.1808, 0.7542, 0.5285, -0.3494, 0.5285, -0.3595, 0.5322, -0.3646, 0.5589, -0.3646, 0.5589, -0.3494, -2.789, 1.641, -2.716, 1.641, -2.716, 1.976, -2.789, 1.976, -2.965, 1.641, -2.95, 1.641, -2.95, 1.683, -2.965, 1.683, 0.5589, -0.3646, 0.5741, -0.3494, 0.5589, -0.3494, -2.834, 1.976, -2.907, 1.976, -2.907, 1.641, -2.834, 1.641, 0.2947, -0.2405, 0.2612, -0.2405, 0.2612, -0.3298, 0.2947, -0.3298, 0.4734, -0.3298, 0.507, -0.3298, 0.507, -0.2405, 0.4734, -0.2405, 0.2536, 0.8089, 0.1996, 0.8089, 0.1816, 0.7909, 0.1816, 0.7729, 0.2536, 0.7549, 0.1808, 0.8272, 0.1808, 0.7542, 0.2539, 0.7542, 0.2539, 0.8272, 0.2052, 0.8272, 0.2052, 0.7542, 0.2539, 0.7542, 0.2539, 0.8272, 0.1808, 0.8272, 0.1808, 0.7542, 0.2539, 0.7542, 0.2539, 0.8272, 0.2052, 0.8272, 0.2052, 0.7542, 0.2539, 0.7542, 0.2539, 0.8272, 0.1808, 0.8029, 0.1808, 0.7542, 0.2539, 0.7542, 0.2539, 0.8029, 0.1808, 0.8272, 0.1808, 0.7542, 0.2539, 0.7542, 0.2539, 0.8272, 0.2052, 0.8272, 0.2052, 0.7542, 0.2539, 0.7542, 0.2539, 0.8272, 0.1808, 0.8272, 0.1808, 0.7542, 0.2539, 0.7542, 0.2539, 0.8272, 0.2052, 0.8272, 0.2052, 0.7542, 0.2539, 0.7542, 0.2539, 0.8272, 0.1808, 0.8029, 0.1808, 0.7542, 0.2539, 0.7542, 0.2539, 0.8029, 0.2693, 0.7953, 0.2693, 0.8412, 0.2081, 0.8412, 0.2081, 0.7953, 0.1622, 0.7953, 0.1622, 0.7341, 0.2081, 0.7341, 0.2531, 0.8265, 0.2531, 0.7543, 0.2892, 0.7543, 0.2892, 0.8265, 0.185, 0.8265, 0.185, 0.7543, 0.2531, 0.7543, 0.2531, 0.8265, 0.2542, 0.8272, 0.2542, 0.7541, 0.3029, 0.7541, 0.3029, 0.8272, 0.1811, 0.8272, 0.1811, 0.7541, 0.2176, 0.7541, 0.2176, 0.8272, 0.1489, 0.8265, 0.1489, 0.7543, 0.185, 0.7543, 0.185, 0.8265, 0.2176, 0.8272, 0.2176, 0.7541, 0.2542, 0.7541, 0.2542, 0.8272, 0.1324, 0.8272, 0.1324, 0.7541, 0.1811, 0.7541, 0.1811, 0.8272, 0.2539, 0.7542, 0.2539, 0.8029, 0.1808, 0.8029, 0.1808, 0.7542, 0.2052, 0.8272, 0.2052, 0.7542, 0.2539, 0.7542, 0.2539, 0.8272, 0.1808, 0.8272, 0.1808, 0.7542, 0.2538, 0.7542, 0.2539, 0.8272, 0.2052, 0.8272, 0.2052, 0.7542, 0.2539, 0.7542, 0.2539, 0.8272, 0.1808, 0.8272, 0.1808, 0.7542, 0.2538, 0.7542, 0.2539, 0.8272, 0.1808, 0.8029, 0.1808, 0.7542, 0.2539, 0.7542, 0.2539, 0.8029, 0.2052, 0.8272, 0.2052, 0.7542, 0.2539, 0.7542, 0.2539, 0.8272, 0.1808, 0.8272, 0.1808, 0.7542, 0.2539, 0.7542, 0.2539, 0.8272, 0.2052, 0.8272, 0.2052, 0.7542, 0.2539, 0.7542, 0.2539, 0.8272, 0.1808, 0.8272, 0.1808, 0.7542, 0.2539, 0.7542, 0.2539, 0.8272, 0.2052, 0.8272, 0.2052, 0.7542, 0.2539, 0.7542, 0.2539, 0.8272, 0.2173, 0.8272, 0.2173, 0.7542, 0.2539, 0.7542, 0.2539, 0.8272, 0.2052, 0.8272, 0.2052, 0.7542, 0.2539, 0.7542, 0.2539, 0.8272, 0.1808, 0.8272, 0.1808, 0.7542, 0.2538, 0.7542, 0.2539, 0.8272, 0.2052, 0.8272, 0.2052, 0.7542, 0.2539, 0.7542, 0.2539, 0.8272, 0.1808, 0.8272, 0.1808, 0.7542, 0.2539, 0.7542, 0.2539, 0.8272, 0.2052, 0.8272, 0.2052, 0.7542, 0.2539, 0.7542, 0.2539, 0.8272, 0.2173, 0.8272, 0.2173, 0.7542, 0.2538, 0.7542, 0.2539, 0.8272, 0.1808, 0.8029, 0.1808, 0.7542, 0.2539, 0.7542, 0.2539, 0.8029, 0.2052, 0.8272, 0.2052, 0.7542, 0.2539, 0.7542, 0.2539, 0.8272, 0.1808, 0.8272, 0.1808, 0.7542, 0.2539, 0.7542, 0.2539, 0.8272, 0.2052, 0.8272, 0.2052, 0.7542, 0.2539, 0.7542, 0.2539, 0.8272, 0.1808, 0.8272, 0.1808, 0.7542, 0.2539, 0.7542, 0.2539, 0.8272, 0.2052, 0.8272, 0.2052, 0.7542, 0.2539, 0.7542, 0.2539, 0.8272, 0.2173, 0.8272, 0.2173, 0.7542, 0.2539, 0.7542, 0.2539, 0.8272, -0.09101, 1.639, -0.0904, 1.938, -0.09034, 1.981, -0.24, 1.981, -0.24, 1.853, -0.2403, 1.725, -0.2405, 1.639, 0.01449, 1.98, -0.2398, 1.98, -0.2398, 1.853, -0.2398, 1.726, -0.2398, 1.641, -0.09146, 1.641, -0.09146, 1.811, 0.01449, 1.811, 0.01461, 1.641, 0.01461, 1.811, -0.09145, 1.811, -0.09145, 1.641, 0.3122, 0.2964, 0.3122, 0.5595, 0.2391, 0.5595, 0.2391, 0.2964, 0.05918, 1.938, 0.05925, 1.981, -0.0476, 1.981, -0.04767, 1.938, -0.09146, 1.641, -0.04918, 1.641, -0.04918, 1.811, -0.09146, 1.811, 0.3122, 0.2671, 0.3122, 0.2964, 0.2391, 0.2964, 0.2391, 0.2671, -0.09101, 1.639, -0.04827, 1.639, -0.04767, 1.938, -0.0904, 1.938, 0.09697, 0.008189, 0.09697, 0.2183, 0.172, 0.2183, 0.172, 0.008189, -0.0477, 1.64, 0.3357, 1.64, 0.7191, 1.64, 0.7191, 1.938, -0.04769, 1.938, 0.847, 0.1243, 0.2542, 0.1243, 0.2542, 0.0007477, 0.847, 0.0007476, 0.8471, 0.1319, 0.2542, 0.1319, 0.2542, 0.08252, 0.8471, 0.08252, 0.3036, 0.1243, 0.3036, 0.2478, 0.2542, 0.2478, 0.2542, 0.1243, -2.676, 1.639, -2.03, 1.639, -2.03, 1.978, -2.098, 1.978, -2.252, 1.978, -2.676, 1.978, -0.3007, 1.64, -0.3005, 1.725, -0.3005, 1.853, -0.3003, 1.981, -0.4071, 1.981, -0.4497, 1.981, -0.6628, 1.982, -0.7053, 1.982, -0.812, 1.982, -1.068, 1.981, -1.066, 1.853, -1.068, 1.726, -1.067, 1.641, -0.6847, 1.641, 0.1968, 0.2957, 0.1747, 0.2664, 0.2261, 0.2664, 0.0226, 0.4724, 0.1337, 0.3984, 0.3115, 0.4724, 0.2052, 0.8272, 0.2052, 0.7828, 0.2186, 0.8272, 0.0226, 0.4724, 0.1041, 0.3687, 0.1337, 0.3984, 0.1808, 0.8272, 0.1808, 0.7542, 0.2538, 0.7542, 0.2538, 0.7828, 0.2367, 0.8272, 0.1979, 0.8029, 0.1808, 0.8029, 0.1808, 0.7894, 0.0226, 0.3647, 0.1041, 0.3687, 0.0226, 0.4724, 0.1137, 0.4803, 0.1137, 0.2668, 0.1946, 0.2668, 0.1946, 0.5318, 0.1137, 0.5278, 0.1161, 0.5598, 0.1161, 0.325, 0.1161, 0.2664, 0.1747, 0.2664, 0.1968, 0.2957, 0.1968, 0.5598, 0.2936, -0.2405, 0.26, -0.2405, 0.26, -0.3303, 0.2936, -0.3303, 0.3118, 0.2983, 0.3118, 0.5596, 0.2393, 0.5596, 0.2393, 0.2983, 0.5067, -0.3303, 0.5404, -0.3303, 0.5404, -0.2405, 0.5067, -0.2405, 0.2482, 0.765, 0.2482, 0.8128, 0.2123, 0.8128, 0.2123, 0.765, -0.5934, 1.934, -0.5786, 1.934, -0.5786, 1.976, -0.5934, 1.976, 0.03378, -0.319, 0.02363, -0.319, 0.01856, -0.3228, 0.01856, -0.3494, 0.03378, -0.3494, -0.2895, 1.976, -0.3043, 1.976, -0.3043, 1.934, -0.2895, 1.934, 0.2333, 0.7923, 0.2012, 0.7541, 0.2096, 0.7541, 0.2538, 0.7923, -0.3313, 1.976, -0.3313, 1.641, -0.3103, 1.641, -0.3103, 1.976, 0.26, -0.2405, 0.2263, -0.2405, 0.2263, -0.3303, 0.26, -0.3303, -0.3043, 1.934, -0.3043, 1.976, -0.3357, 1.976, -0.3461, 1.934, 0.2482, 0.765, 0.2482, 0.8128, 0.2123, 0.8128, 0.2123, 0.765, -0.3461, 1.934, -0.3357, 1.976, -0.3566, 1.976, -0.3984, 1.976, -0.4193, 1.976, -0.4193, 1.934, 0.1805, 0.8034, 0.1983, 0.8278, 0.1805, 0.8278, 0.2482, 0.765, 0.2482, 0.8128, 0.2123, 0.8128, 0.2123, 0.765, 0.2482, 0.765, 0.2482, 0.8128, 0.2123, 0.8128, 0.2123, 0.765, 0.1776, 0.7923, 0.1776, 0.7541, 0.1854, 0.7541, 0.1949, 0.7923, 0.2482, 0.765, 0.2482, 0.8128, 0.2313, 0.8128, 0.2313, 0.765, 0.2482, 0.765, 0.2482, 0.8128, 0.2123, 0.8128, 0.2123, 0.765, 0.2004, 0.8008, 0.2004, 0.765, 0.2482, 0.765, 0.2482, 0.8008, 0.2031, 0.7746, 0.2482, 0.7859, 0.2482, 0.7972, 0.2369, 0.8084, 0.2031, 0.8084, 0.2482, 0.765, 0.2482, 0.8101, 0.2004, 0.8101, 0.2004, 0.765, 0.2482, 0.8008, 0.2123, 0.8008, 0.2004, 0.7889, 0.2004, 0.7769, 0.2482, 0.765, -2.943, 1.641, -2.922, 1.641, -2.922, 1.976, -2.943, 1.976, 0.2031, 0.7746, 0.2369, 0.7746, 0.2482, 0.7859, 0.2482, 0.765, 0.2482, 0.8128, 0.2123, 0.8128, 0.2123, 0.765, 0.2482, 0.765, 0.2482, 0.8128, 0.2004, 0.8128, 0.2004, 0.765, 0.2004, 0.8008, 0.2004, 0.765, 0.2482, 0.765, 0.2482, 0.8008, 0.2482, 0.765, 0.2482, 0.8128, 0.2004, 0.8128, 0.2004, 0.765, 0.2482, 0.765, 0.2482, 0.8128, 0.2313, 0.8128, 0.2313, 0.765, 0.2482, 0.765, 0.2482, 0.8128, 0.2313, 0.8128, 0.2313, 0.765, 0.1997, 0.7541, 0.1997, 0.8269, 0.2543, 0.8269, 0.2543, 0.7541, 0.4731, -0.3303, 0.4731, -0.2405, 0.4527, -0.2405, 0.4316, -0.2405, 0.3834, -0.2405, 0.3834, -0.3303, 0.2482, 0.8128, 0.2004, 0.8128, 0.2481, 0.765, 0.3115, 0.4724, 0.1337, 0.3984, 0.3115, 0.3984, 0.2482, 0.765, 0.2482, 0.8128, 0.2123, 0.8128, 0.2123, 0.765, 0.2004, 0.7769, 0.2123, 0.765, 0.2482, 0.765, 0.2538, 0.7923, 0.2761, 0.7923, 0.2802, 0.8118, 0.2538, 0.8129, 0.2482, 0.765, 0.2482, 0.8128, 0.2004, 0.8128, 0.2004, 0.765, 0.2482, 0.765, 0.2482, 0.8128, 0.2123, 0.8128, 0.2123, 0.765, 0.2482, 0.765, 0.2482, 0.8128, 0.2004, 0.8128, 0.2004, 0.765, 0.02288, 0.6217, 0.02288, 0.5626, 0.02288, 0.2666, 0.3114, 0.2666, 0.3114, 0.6217, 0.08207, 0.6217, 0.2482, 0.765, 0.2482, 0.8128, 0.2313, 0.8128, 0.2313, 0.765, 0.2482, 0.765, 0.2482, 0.8128, 0.2362, 0.8128, 0.2362, 0.765, -0.24, 1.98, -0.2998, 1.98, -0.2998, 1.853, -0.2799, 1.853, -0.2599, 1.853, -0.24, 1.853, -0.24, 1.853, -0.2599, 1.853, -0.2599, 1.726, -0.24, 1.726, -0.26, 1.725, -0.265, 1.74, -0.2751, 1.74, -0.2801, 1.725, -0.2799, 1.853, -0.2998, 1.853, -0.2998, 1.726, -0.2799, 1.726, 0.02344, 0.2161, 0.05624, 0.2161, 0.05624, 0.007393, 0.02344, 0.007393, -0.2599, 1.853, -0.2748, 1.853, -0.2748, 1.726, -0.2599, 1.726, -0.2799, 1.726, -0.2649, 1.726, -0.2649, 1.853, -0.2799, 1.853, -0.2798, 1.853, -0.2749, 1.839, -0.2649, 1.839, -0.2599, 1.853, -0.24, 1.981, -0.3003, 1.981, -0.3005, 1.853, -0.2803, 1.853, -0.2602, 1.853, -0.24, 1.853, -0.24, 1.853, -0.2602, 1.853, -0.2604, 1.725, -0.2403, 1.725, -0.2587, 1.726, -0.264, 1.741, -0.2747, 1.741, -0.28, 1.726, -0.2803, 1.853, -0.3005, 1.853, -0.3005, 1.725, -0.2804, 1.725, 0.02279, 0.2171, 0.05574, 0.2171, 0.05574, 0.007451, 0.02279, 0.007451, -0.2602, 1.853, -0.2752, 1.853, -0.2752, 1.725, -0.2602, 1.725, -0.2801, 1.725, -0.2651, 1.725, -0.2651, 1.853, -0.2801, 1.853, -0.2803, 1.852, -0.2751, 1.838, -0.2646, 1.838, -0.2594, 1.852, 0.5589, -0.3494, 0.5589, -0.319, 0.5589, -0.201, 0.03378, -0.194, 0.03378, -0.3049, 0.03378, -0.3494, 0.06422, -0.3494, 0.2961, -0.3494, 0.5285, -0.3494, -2.943, 1.976, -3.268, 1.976, -3.268, 1.641, -2.943, 1.641, 0.8471, 0.2478, 0.2542, 0.2478, 0.2542, 0.1242, 0.8471, 0.1242, 0.2542, 0.2478, 0.2542, 0.1243, 0.3036, 0.1243, 0.3036, 0.2478, -0.04759, 1.938, -0.8184, 1.938, -0.8184, 1.831, -0.04759, 1.831, -0.09146, 1.811, -0.09146, 1.768, 0.01442, 1.768, 0.01442, 1.811, -0.3314, 1.64, -0.005948, 1.64, -0.005948, 1.976, -0.1109, 1.976, -0.2579, 1.976, 0.1808, 0.8272, 0.1808, 0.7542, 0.2173, 0.7542, 0.2173, 0.8272, 0.1808, 0.8029, 0.1808, 0.7542, 0.2173, 0.7542, 0.2173, 0.8029, 0.1808, 0.8272, 0.1808, 0.7542, 0.2173, 0.7542, 0.2173, 0.8272, 0.1808, 0.8029, 0.1808, 0.7542, 0.2173, 0.7542, 0.2173, 0.8029, 0.1341, 0.2663, 0.3112, 0.2663, 0.3112, 0.4729, 0.1046, 0.4729, 0.1046, 0.2958, -1.127, 1.641, -1.128, 1.725, -1.126, 1.853, -1.129, 1.98, -1.383, 1.978, -1.381, 1.639, -0.8674, 1.64, -0.8674, 1.725, -0.8674, 1.852, -0.8674, 1.98, -1.122, 1.98, -1.122, 1.64, 0.1343, 0.3295, 0.3117, 0.3295, 0.3117, 0.5069, 0.1343, 0.5069, 0.1048, 0.4773, 0.1048, 0.3, 0.1808, 0.8272, 0.1808, 0.7542, 0.2173, 0.7542, 0.2173, 0.8272, 0.1808, 0.8029, 0.1808, 0.7542, 0.2173, 0.7542, 0.2173, 0.8029, 0.507, -0.3298, 0.5405, -0.3298, 0.5405, -0.2405, 0.507, -0.2405, -2.965, 1.641, -2.965, 1.683, -2.976, 1.683, -2.976, 1.641, 0.2612, -0.2405, 0.2277, -0.2405, 0.2277, -0.3298, 0.2612, -0.3298, -2.647, 1.641, -2.647, 1.683, -2.658, 1.683, -2.658, 1.641, -2.918, 1.683, -2.95, 1.683, -2.95, 1.641, -2.908, 1.641, 0.2176, 0.7909, 0.1816, 0.7549, 0.2536, 0.7549, -2.834, 1.641, -2.834, 1.683, -2.855, 1.683, -2.897, 1.683, -2.918, 1.683, -2.908, 1.641, 0.2539, 0.7544, 0.2539, 0.8095, 0.2172, 0.8278, 0.1805, 0.8278, 0.1805, 0.7722, 0.2049, 0.7544, 0.2536, 0.7549, 0.2536, 0.8269, 0.1816, 0.8269, 0.1816, 0.7549, -2.658, 1.683, -2.673, 1.683, -2.673, 1.641, -2.658, 1.641, 0.5589, -0.3646, 0.5589, -0.3646, 0.5741, -0.3494, 0.5741, -0.3494, -2.834, 1.641, -2.789, 1.641, -2.789, 1.976, -2.834, 1.976, -2.789, 1.641, -2.789, 1.683, -2.834, 1.683, -2.834, 1.641, 0.2536, 0.7549, 0.2536, 0.8228, 0.1816, 0.8228, 0.1816, 0.7549, -2.673, 1.641, -2.673, 1.683, -2.704, 1.683, -2.715, 1.641, 0.2537, 0.792, 0.2633, 0.792, 0.2633, 0.8111, 0.2537, 0.8111, 0.1775, 0.792, 0.1775, 0.7825, 0.1965, 0.7825, 0.1965, 0.792, 0.2536, 0.7549, 0.2536, 0.8269, 0.2281, 0.8269, 0.2281, 0.7549, 0.2536, 0.7549, 0.2536, 0.8269, 0.1996, 0.8269, 0.1996, 0.7549, 0.2537, 0.8492, 0.2633, 0.8492, 0.2633, 0.8683, 0.2537, 0.8683, 0.2536, 0.7549, 0.2536, 0.8269, 0.1996, 0.8269, 0.1996, 0.7549, 0.1837, 0.7634, 0.2346, 0.7634, 0.2516, 0.7804, 0.2536, 0.7549, 0.2536, 0.8269, 0.1996, 0.8269, 0.1996, 0.7549, 0.2454, 0.7551, 0.2454, 0.827, 0.1915, 0.827, 0.1915, 0.7551, 0.1816, 0.8089, 0.1816, 0.7549, 0.2536, 0.7549, 0.2536, 0.8089, 0.1816, 0.7549, 0.2536, 0.7549, 0.2536, 0.8089, 0.1816, 0.8089, 0.2536, 0.7549, 0.2536, 0.8269, 0.1996, 0.8269, 0.1996, 0.7549, 0.2536, 0.7549, 0.2536, 0.8269, 0.1996, 0.8269, 0.1996, 0.7549, 0.2536, 0.7549, 0.2536, 0.8269, 0.2281, 0.8269, 0.2281, 0.7549, 0.2536, 0.7549, 0.2536, 0.8269, 0.2356, 0.8269, 0.2356, 0.7549, 0.2536, 0.7549, 0.2536, 0.8269, 0.1816, 0.8269, 0.1816, 0.7549, 0.1816, 0.7729, 0.1996, 0.7549, 0.2536, 0.7549, 0.2536, 0.7549, 0.2536, 0.8269, 0.1996, 0.8269, 0.1996, 0.7549, 0.1816, 0.8269, 0.1816, 0.7549, 0.2536, 0.7549, 0.2536, 0.8269, 0.3841, -0.3298, 0.3841, -0.2405, 0.3618, -0.2405, 0.3171, -0.2405, 0.2947, -0.2405, 0.2947, -0.3298, 0.2536, 0.7549, 0.2536, 0.8269, 0.2281, 0.8269, 0.2281, 0.7549, 0.2536, 0.7549, 0.2536, 0.8269, 0.1816, 0.8269, 0.1816, 0.7549, 0.2536, 0.7549, 0.2536, 0.8269, 0.1996, 0.8269, 0.1996, 0.7549, 0.2536, 0.7549, 0.2536, 0.8269, 0.1996, 0.8269, 0.1996, 0.7549, -2.68, 1.976, -2.701, 1.976, -2.701, 1.641, -2.68, 1.641, 0.1837, 0.7634, 0.2516, 0.7804, 0.2516, 0.7974, 0.2346, 0.8143, 0.1837, 0.8143, 0.2536, 0.7549, 0.2536, 0.8269, 0.2281, 0.8269, 0.2281, 0.7549, 0.2536, 0.7549, 0.2536, 0.8269, 0.1996, 0.8269, 0.1996, 0.7549, 0.2536, 0.7549, 0.2536, 0.8269, 0.1996, 0.8269, 0.1996, 0.7549, 0.2536, 0.7549, 0.2536, 0.8269, 0.2356, 0.8269, 0.2356, 0.7549, 0.1816, 0.8089, 0.1816, 0.7549, 0.2536, 0.7549, 0.2536, 0.8089, -1.126, 1.853, -1.106, 1.853, -1.086, 1.853, -1.066, 1.853, -1.068, 1.981, -1.129, 1.98, -1.086, 1.726, -1.068, 1.726, -1.066, 1.853, -1.086, 1.853, -1.086, 1.726, -1.091, 1.739, -1.1, 1.739, -1.104, 1.726, -1.128, 1.725, -1.104, 1.726, -1.106, 1.853, -1.126, 1.853, 0.05585, 0.008112, 0.02311, 0.008112, 0.02311, 0.2165, 0.05585, 0.2165, -1.086, 1.853, -1.101, 1.853, -1.101, 1.726, -1.086, 1.726, -1.106, 1.726, -1.091, 1.726, -1.091, 1.853, -1.106, 1.853, -1.106, 1.853, -1.101, 1.839, -1.091, 1.839, -1.086, 1.853, -0.8674, 1.853, -0.8474, 1.853, -0.8275, 1.853, -0.8076, 1.853, -0.8076, 1.98, -0.8674, 1.98, -0.8275, 1.726, -0.8076, 1.726, -0.8076, 1.853, -0.8275, 1.853, -0.8273, 1.726, -0.8323, 1.74, -0.8424, 1.74, -0.8474, 1.726, -0.8674, 1.726, -0.8474, 1.726, -0.8474, 1.853, -0.8674, 1.853, 0.05595, 0.005787, 0.02279, 0.005787, 0.02279, 0.2168, 0.05595, 0.2168, -0.8275, 1.853, -0.8425, 1.853, -0.8425, 1.726, -0.8275, 1.726, -0.8477, 1.725, -0.8326, 1.725, -0.8326, 1.853, -0.8477, 1.853, -0.8474, 1.853, -0.8424, 1.839, -0.8325, 1.839, -0.8275, 1.853, -0.4483, 1.895, -0.4429, 1.874, -0.411, 1.874, -0.4057, 1.895, -0.3001, 1.641, -0.3001, 1.726, -0.3001, 1.853, -0.3001, 1.98, -0.5538, 1.98, -0.8075, 1.98, -0.8075, 1.853, -0.8075, 1.726, -0.8075, 1.641, -0.7018, 1.641, -0.7018, 1.768, -0.7018, 1.895, -0.6595, 1.895, -0.6595, 1.768, -0.6595, 1.641, -0.4481, 1.641, -0.4481, 1.768, -0.4481, 1.895, -0.4058, 1.895, -0.4058, 1.768, -0.4058, 1.641, 0.1281, 0.006275, 0.02284, 0.006275, 0.02284, 0.2167, 0.1281, 0.2167, -0.4481, 1.768, -0.4264, 1.768, -0.4264, 1.895, -0.4481, 1.895, -0.4058, 1.895, -0.4276, 1.895, -0.4276, 1.768, -0.4058, 1.768, -0.4069, 1.768, -0.412, 1.789, -0.443, 1.789, -0.4481, 1.768, 0.1274, 0.007966, 0.02284, 0.007967, 0.02284, 0.2171, 0.1274, 0.2171, -0.7018, 1.641, -0.6595, 1.641, -0.6595, 1.768, -0.7018, 1.768, -0.6594, 1.895, -0.6812, 1.895, -0.6812, 1.768, -0.6594, 1.768, -0.7017, 1.768, -0.68, 1.768, -0.68, 1.895, -0.7017, 1.895, -0.6597, 1.768, -0.665, 1.789, -0.6965, 1.789, -0.7018, 1.768, -0.7019, 1.895, -0.6966, 1.874, -0.6648, 1.874, -0.6595, 1.895, 0.2482, 0.765, 0.2482, 0.8128, 0.2123, 0.8128, 0.2123, 0.765, 0.2482, 0.765, 0.2482, 0.8128, 0.2123, 0.8128, 0.2123, 0.765, 0.3834, -0.3303, 0.3834, -0.2405, 0.3591, -0.2405, 0.3158, -0.2405, 0.2936, -0.2405, 0.2936, -0.3303, 0.03378, -0.3494, 0.03378, -0.3646, 0.06042, -0.3646, 0.06422, -0.3595, 0.06422, -0.3494, -0.5371, 1.641, -0.4638, 1.641, -0.4638, 1.976, -0.5371, 1.976, -0.5371, 1.976, -0.5519, 1.976, -0.5519, 1.641, -0.5371, 1.641, -0.4637, 1.934, -0.4637, 1.976, -0.4846, 1.976, -0.5264, 1.976, -0.5473, 1.976, -0.5368, 1.934, -0.5473, 1.976, -0.5786, 1.976, -0.5786, 1.934, -0.5368, 1.934, 0.2859, -0.3301, 0.2746, -0.3301, 0.2746, -0.3301, -0.3313, 1.976, -0.3461, 1.976, -0.3461, 1.641, -0.3313, 1.641, -0.4194, 1.641, -0.3461, 1.641, -0.3461, 1.976, -0.4194, 1.976, 0.1805, 0.7544, 0.2355, 0.7544, 0.2539, 0.7911, 0.2539, 0.8278, 0.1983, 0.8278, 0.1805, 0.8034, 0.5295, -0.3659, 0.5296, -0.3659, 0.5401, -0.3659, -2.701, 1.976, -2.716, 1.976, -2.716, 1.641, -2.701, 1.641, 0.5323, -0.3646, 0.5589, -0.3646, 0.5589, -0.3646, 0.5322, -0.3646, -2.715, 1.641, -2.704, 1.683, -2.726, 1.683, -2.768, 1.683, -2.789, 1.683, -2.789, 1.641, 0.2049, 0.7544, 0.1805, 0.7722, 0.1805, 0.7544, 0.5691, -0.319, 0.5741, -0.3227, 0.5741, -0.3227, -2.907, 1.976, -2.922, 1.976, -2.922, 1.641, -2.907, 1.641, 0.5589, -0.3494, 0.5741, -0.3494, 0.5741, -0.3227, 0.5691, -0.319, 0.5589, -0.319, 0.1983, 0.7544, 0.2539, 0.7544, 0.2539, 0.7911, 0.2355, 0.8278, 0.1805, 0.8278, 0.1805, 0.7789, 0.2858, -0.3304, 0.2746, -0.3304, 0.2746, -0.3304, 0.4734, -0.3298, 0.4734, -0.2405, 0.4511, -0.2405, 0.4288, -0.2405, 0.3841, -0.2405, 0.3841, -0.3298, 0.2347, 0.792, 0.2347, 0.7825, 0.2537, 0.7825, 0.2537, 0.792])
me_cube.materials.append(mat_material_002)
me_cube.use_remesh_preserve_volume = False
me_cube.use_remesh_preserve_attributes = False
me_cube.use_mirror_vertex_groups = False
me_cube.update()

# ---- objects
ob_hemi = bpy.data.objects.new('Hemi', light_hemi)
ob_cube = bpy.data.objects.new('Cube', me_cube)
ob_camera = bpy.data.objects.new('Camera', cam_camera)

# ---- transforms, parenting, visibility, modifiers, constraints
ob_hemi.location = (-1.504, 0.4446, -5.473)
ob_hemi.lineart.crease_threshold = 0.0
ob_cube.location = (0.0, 0.0, 0.0)
ob_cube.lock_rotations_4d = False
ob_cube.empty_display_type = 'ARROWS'
ob_cube.lineart.crease_threshold = 0.0
ob_camera.location = (7.481, -6.508, 5.344)
ob_camera.rotation_euler = (1.109, 0.01082, 0.8149)
ob_camera.lock_rotations_4d = False
ob_camera.empty_display_type = 'ARROWS'
ob_camera.color = (0.0, 0.0, 0.0, 0.0)
ob_camera.display_type = 'WIRE'
ob_camera.lineart.crease_threshold = 0.0

# ---- collection membership
col_collection_1.objects.link(ob_hemi)
col_collection_1.objects.link(ob_cube)
col_collection_1.objects.link(ob_camera)

# ---- scene / render settings (as saved in the file)
scene.camera = ob_camera
scene.frame_start = 1; scene.frame_end = 250; scene.frame_set(61)
scene.render.engine = 'BLENDER_EEVEE_NEXT'
scene.render.resolution_percentage = 50
scene.render.dither_intensity = 0.0
scene.render.use_overwrite = False
scene.cycles.use_denoising = False
scene.cycles.samples = 10
scene.cycles.sampling_pattern = 'TABULATED_SOBOL'
scene.cycles.light_sampling_threshold = 0.0
scene.cycles.use_adaptive_sampling = False
scene.cycles.use_light_tree = False
scene.cycles.blur_glossy = 0.0
scene.cycles.pixel_filter_type = 'GAUSSIAN'
scene.cycles.sample_clamp_indirect = 0.0
scene.view_settings.view_transform = 'Standard'
bpy.context.view_layer.update()
